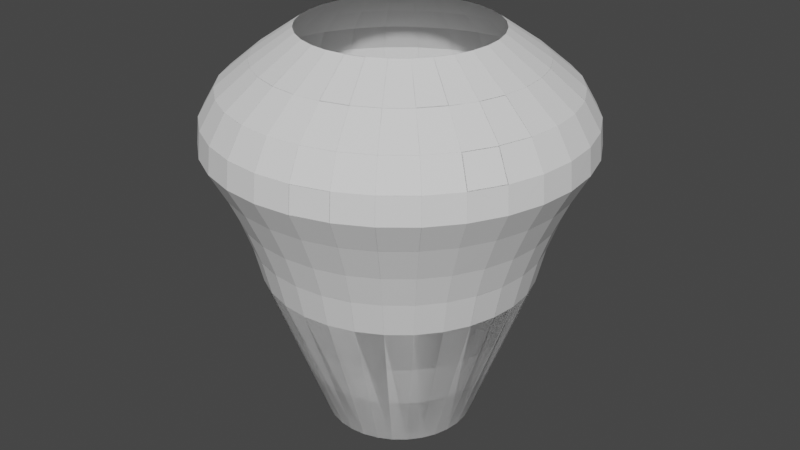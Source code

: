 # Source: egyptianvase2.blend  (saved by Blender 3.4.6; exported with 4.5.12 LTS)
import bpy
from mathutils import Matrix  # noqa: F401  (used for matrix-valued properties, if any)

bpy.ops.wm.read_factory_settings(use_empty=True)
scene = bpy.context.scene
scene.name = 'Scene'

# ---- collections
col_collection = bpy.data.collections.new('Collection'); scene.collection.children.link(col_collection)

# ---- world
world_world = bpy.data.worlds.new('World'); scene.world = world_world
world_world.use_nodes = True; world_world.node_tree.nodes.clear()
_N = world_world.node_tree.nodes; _L = world_world.node_tree.links
n0 = _N.new('ShaderNodeOutputWorld'); n0.name = 'World Output'; n0.location = (300, 300)
n1 = _N.new('ShaderNodeBackground'); n1.name = 'Background'; n1.location = (10, 300)
n1.inputs[0].default_value = (0.05088, 0.05088, 0.05088, 1.0)
_L.new(n1.outputs[0], n0.inputs[0])
n0.is_active_output = True
world_world.color = (0.05088, 0.05088, 0.05088)
world_world.use_sun_shadow = False
world_world.sun_shadow_jitter_overblur = 0.0

# ---- meshes
me_cylinder = bpy.data.meshes.new('Cylinder')
me_cylinder.from_pydata([(-3.393, 0.613, -1.102), (-3.393, 1.101, 0.2084), (-3.273, 0.6012, -1.102), (-3.178, 1.08, 0.2084), (-3.158, 0.5664, -1.102), (-2.972, 1.017, 0.2084), (-3.052, 0.5097, -1.102), (-2.781, 0.9153, 0.2084), (-2.959, 0.4335, -1.102), (-2.614, 0.7784, 0.2084), (-2.883, 0.3406, -1.102), (-2.477, 0.6116, 0.2084), (-2.826, 0.2346, -1.102), (-2.376, 0.4213, 0.2084), (-2.792, 0.1196, -1.102), (-2.313, 0.2148, 0.2084), (-2.78, 5.99e-08, -1.102), (-2.292, 5.825e-08, 0.2084), (-2.792, -0.1196, -1.102), (-2.313, -0.2148, 0.2084), (-2.826, -0.2346, -1.102), (-2.376, -0.4213, 0.2084), (-2.883, -0.3406, -1.102), (-2.477, -0.6116, 0.2084), (-2.959, -0.4335, -1.102), (-2.614, -0.7784, 0.2084), (-3.052, -0.5097, -1.102), (-2.781, -0.9153, 0.2084), (-3.158, -0.5664, -1.102), (-2.972, -1.017, 0.2084), (-3.273, -0.6012, -1.102), (-3.178, -1.08, 0.2084), (-3.393, -0.613, -1.102), (-3.393, -1.101, 0.2084), (-3.512, -0.6012, -1.102), (-3.608, -1.08, 0.2084), (-3.627, -0.5664, -1.102), (-3.814, -1.017, 0.2084), (-3.733, -0.5097, -1.102), (-4.004, -0.9153, 0.2084), (-3.826, -0.4335, -1.102), (-4.171, -0.7784, 0.2084), (-3.902, -0.3406, -1.102), (-4.308, -0.6116, 0.2084), (-3.959, -0.2346, -1.102), (-4.41, -0.4213, 0.2084), (-3.994, -0.1196, -1.102), (-4.472, -0.2148, 0.2084), (-4.006, 5.99e-08, -1.102), (-4.494, 5.825e-08, 0.2084), (-3.994, 0.1196, -1.102), (-4.472, 0.2148, 0.2084), (-3.959, 0.2346, -1.102), (-4.41, 0.4213, 0.2084), (-3.902, 0.3406, -1.102), (-4.308, 0.6116, 0.2084), (-3.826, 0.4335, -1.102), (-4.171, 0.7784, 0.2084), (-3.733, 0.5097, -1.102), (-4.004, 0.9153, 0.2084), (-3.627, 0.5664, -1.102), (-3.814, 1.017, 0.2084), (-3.512, 0.6012, -1.102), (-3.608, 1.08, 0.2084), (-3.391, 1.501, 1.505), (-3.098, 1.472, 1.505), (-2.816, 1.387, 1.505), (-2.557, 1.248, 1.505), (-2.329, 1.062, 1.505), (-2.143, 0.8341, 1.505), (-2.004, 0.5745, 1.505), (-1.918, 0.2929, 1.505), (-1.89, 4.514e-08, 1.505), (-1.918, -0.2929, 1.505), (-2.004, -0.5745, 1.505), (-2.143, -0.8341, 1.505), (-2.329, -1.062, 1.505), (-2.557, -1.248, 1.505), (-2.816, -1.387, 1.505), (-3.098, -1.472, 1.505), (-3.391, -1.501, 1.505), (-3.684, -1.472, 1.505), (-3.965, -1.387, 1.505), (-4.225, -1.248, 1.505), (-4.453, -1.062, 1.505), (-4.639, -0.8341, 1.505), (-4.778, -0.5745, 1.505), (-4.863, -0.2929, 1.505), (-4.892, 4.514e-08, 1.505), (-4.863, 0.2929, 1.505), (-4.778, 0.5745, 1.505), (-4.639, 0.8341, 1.505), (-4.453, 1.062, 1.505), (-4.225, 1.248, 1.505), (-3.965, 1.387, 1.505), (-3.684, 1.472, 1.505), (-3.393, 0.613, -1.102), (-3.393, 1.101, 0.2084), (-3.273, 0.6012, -1.102), (-3.178, 1.08, 0.2084), (-3.158, 0.5664, -1.102), (-2.972, 1.017, 0.2084), (-3.052, 0.5097, -1.102), (-2.781, 0.9153, 0.2084), (-2.959, 0.4335, -1.102), (-2.614, 0.7784, 0.2084), (-2.883, 0.3406, -1.102), (-2.477, 0.6116, 0.2084), (-2.826, 0.2346, -1.102), (-2.376, 0.4213, 0.2084), (-2.792, 0.1196, -1.102), (-2.313, 0.2148, 0.2084), (-2.78, 5.99e-08, -1.102), (-2.292, 5.825e-08, 0.2084), (-2.792, -0.1196, -1.102), (-2.313, -0.2148, 0.2084), (-2.826, -0.2346, -1.102), (-2.376, -0.4213, 0.2084), (-2.883, -0.3406, -1.102), (-2.477, -0.6116, 0.2084), (-2.959, -0.4335, -1.102), (-2.614, -0.7784, 0.2084), (-3.052, -0.5097, -1.102), (-2.781, -0.9153, 0.2084), (-3.158, -0.5664, -1.102), (-2.972, -1.017, 0.2084), (-3.273, -0.6012, -1.102), (-3.178, -1.08, 0.2084), (-3.393, -0.613, -1.102), (-3.393, -1.101, 0.2084), (-3.512, -0.6012, -1.102), (-3.608, -1.08, 0.2084), (-3.627, -0.5664, -1.102), (-3.814, -1.017, 0.2084), (-3.733, -0.5097, -1.102), (-4.004, -0.9153, 0.2084), (-3.826, -0.4335, -1.102), (-4.171, -0.7784, 0.2084), (-3.902, -0.3406, -1.102), (-4.308, -0.6116, 0.2084), (-3.959, -0.2346, -1.102), (-4.41, -0.4213, 0.2084), (-3.994, -0.1196, -1.102), (-4.472, -0.2148, 0.2084), (-4.006, 5.99e-08, -1.102), (-4.494, 5.825e-08, 0.2084), (-3.994, 0.1196, -1.102), (-4.472, 0.2148, 0.2084), (-3.959, 0.2346, -1.102), (-4.41, 0.4213, 0.2084), (-3.902, 0.3406, -1.102), (-4.308, 0.6116, 0.2084), (-3.826, 0.4335, -1.102), (-4.171, 0.7784, 0.2084), (-3.733, 0.5097, -1.102), (-4.004, 0.9153, 0.2084), (-3.627, 0.5664, -1.102), (-3.814, 1.017, 0.2084), (-3.512, 0.6012, -1.102), (-3.608, 1.08, 0.2084), (-3.639, 1.238, 0.763), (-3.876, 1.166, 0.763), (-4.094, 1.049, 0.763), (-4.285, 0.8925, 0.763), (-4.442, 0.7012, 0.763), (-4.559, 0.483, 0.763), (-4.631, 0.2462, 0.763), (-4.655, 5.114e-08, 0.763), (-4.631, -0.2462, 0.763), (-4.559, -0.483, 0.763), (-4.442, -0.7012, 0.763), (-4.285, -0.8925, 0.763), (-4.094, -1.049, 0.763), (-3.876, -1.166, 0.763), (-3.639, -1.238, 0.763), (-3.393, -1.262, 0.763), (-3.147, -1.238, 0.763), (-2.91, -1.166, 0.763), (-2.692, -1.049, 0.763), (-2.5, -0.8925, 0.763), (-2.343, -0.7012, 0.763), (-2.227, -0.483, 0.763), (-2.155, -0.2462, 0.763), (-2.131, 5.114e-08, 0.763), (-2.155, 0.2462, 0.763), (-2.227, 0.483, 0.763), (-2.343, 0.7012, 0.763), (-2.5, 0.8925, 0.763), (-2.692, 1.049, 0.763), (-2.91, 1.166, 0.763), (-3.147, 1.238, 0.763), (-3.393, 1.262, 0.763), (-3.393, 1.169, 0.4965), (-3.165, 1.147, 0.4965), (-2.945, 1.08, 0.4965), (-2.743, 0.9721, 0.4965), (-2.566, 0.8267, 0.4965), (-2.421, 0.6496, 0.4965), (-2.313, 0.4474, 0.4965), (-2.246, 0.2281, 0.4965), (-2.224, 5.574e-08, 0.4965), (-2.246, -0.2281, 0.4965), (-2.313, -0.4474, 0.4965), (-2.421, -0.6496, 0.4965), (-2.566, -0.8267, 0.4965), (-2.743, -0.9721, 0.4965), (-2.945, -1.08, 0.4965), (-3.165, -1.147, 0.4965), (-3.393, -1.169, 0.4965), (-3.621, -1.147, 0.4965), (-3.84, -1.08, 0.4965), (-4.042, -0.9721, 0.4965), (-4.22, -0.8267, 0.4965), (-4.365, -0.6496, 0.4965), (-4.473, -0.4474, 0.4965), (-4.539, -0.2281, 0.4965), (-4.562, 5.574e-08, 0.4965), (-4.539, 0.2281, 0.4965), (-4.473, 0.4474, 0.4965), (-4.365, 0.6496, 0.4965), (-4.22, 0.8267, 0.4965), (-4.042, 0.9721, 0.4965), (-3.84, 1.08, 0.4965), (-3.621, 1.147, 0.4965), (-3.393, 1.389, 1.044), (-3.122, 1.363, 1.044), (-2.861, 1.284, 1.044), (-2.621, 1.155, 1.044), (-2.41, 0.9824, 1.044), (-2.238, 0.7719, 1.044), (-2.109, 0.5317, 1.044), (-2.03, 0.271, 1.044), (-2.003, 4.766e-08, 1.044), (-2.03, -0.271, 1.044), (-2.109, -0.5317, 1.044), (-2.238, -0.7719, 1.044), (-2.41, -0.9824, 1.044), (-2.621, -1.155, 1.044), (-2.861, -1.284, 1.044), (-3.122, -1.363, 1.044), (-3.393, -1.389, 1.044), (-3.664, -1.363, 1.044), (-3.924, -1.284, 1.044), (-4.165, -1.155, 1.044), (-4.375, -0.9824, 1.044), (-4.548, -0.7719, 1.044), (-4.676, -0.5317, 1.044), (-4.755, -0.271, 1.044), (-4.782, 4.766e-08, 1.044), (-4.755, 0.271, 1.044), (-4.676, 0.5317, 1.044), (-4.548, 0.7719, 1.044), (-4.375, 0.9824, 1.044), (-4.165, 1.155, 1.044), (-3.924, 1.284, 1.044), (-3.664, 1.363, 1.044), (-3.393, 1.169, 0.4965), (-3.165, 1.147, 0.4965), (-2.945, 1.08, 0.4965), (-2.743, 0.9721, 0.4965), (-2.566, 0.8267, 0.4965), (-2.421, 0.6496, 0.4965), (-2.313, 0.4474, 0.4965), (-2.246, 0.2281, 0.4965), (-2.224, 5.574e-08, 0.4965), (-2.246, -0.2281, 0.4965), (-2.313, -0.4474, 0.4965), (-2.421, -0.6496, 0.4965), (-2.566, -0.8267, 0.4965), (-2.743, -0.9721, 0.4965), (-2.945, -1.08, 0.4965), (-3.165, -1.147, 0.4965), (-3.393, -1.169, 0.4965), (-3.621, -1.147, 0.4965), (-3.84, -1.08, 0.4965), (-4.042, -0.9721, 0.4965), (-4.22, -0.8267, 0.4965), (-4.365, -0.6496, 0.4965), (-4.473, -0.4474, 0.4965), (-4.539, -0.2281, 0.4965), (-4.562, 5.574e-08, 0.4965), (-4.539, 0.2281, 0.4965), (-4.473, 0.4474, 0.4965), (-4.365, 0.6496, 0.4965), (-4.22, 0.8267, 0.4965), (-4.042, 0.9721, 0.4965), (-3.84, 1.08, 0.4965), (-3.621, 1.147, 0.4965), (-3.393, 1.262, 0.763), (-3.147, 1.238, 0.763), (-2.91, 1.166, 0.763), (-2.692, 1.049, 0.763), (-2.5, 0.8925, 0.763), (-2.343, 0.7012, 0.763), (-2.227, 0.483, 0.763), (-2.155, 0.2462, 0.763), (-2.131, 5.114e-08, 0.763), (-2.155, -0.2462, 0.763), (-2.227, -0.483, 0.763), (-2.343, -0.7012, 0.763), (-2.5, -0.8925, 0.763), (-2.692, -1.049, 0.763), (-2.91, -1.166, 0.763), (-3.147, -1.238, 0.763), (-3.393, -1.262, 0.763), (-3.639, -1.238, 0.763), (-3.876, -1.166, 0.763), (-4.094, -1.049, 0.763), (-4.285, -0.8925, 0.763), (-4.442, -0.7012, 0.763), (-4.559, -0.483, 0.763), (-4.631, -0.2462, 0.763), (-4.655, 5.114e-08, 0.763), (-4.631, 0.2462, 0.763), (-4.559, 0.483, 0.763), (-4.442, 0.7012, 0.763), (-4.285, 0.8925, 0.763), (-4.094, 1.049, 0.763), (-3.876, 1.166, 0.763), (-3.639, 1.238, 0.763), (-3.69, 1.492, 1.289), (-3.975, 1.406, 1.289), (-4.238, 1.265, 1.289), (-4.469, 1.076, 1.289), (-4.658, 0.8453, 1.289), (-4.798, 0.5822, 1.289), (-4.885, 0.2968, 1.289), (-4.914, 4.458e-08, 1.289), (-4.885, -0.2968, 1.289), (-4.798, -0.5822, 1.289), (-4.658, -0.8453, 1.289), (-4.469, -1.076, 1.289), (-4.238, -1.265, 1.289), (-3.975, -1.406, 1.289), (-3.69, -1.492, 1.289), (-3.393, -1.521, 1.289), (-3.096, -1.492, 1.289), (-2.811, -1.406, 1.289), (-2.548, -1.265, 1.289), (-2.317, -1.076, 1.289), (-2.128, -0.8453, 1.289), (-1.987, -0.5822, 1.289), (-1.901, -0.2968, 1.289), (-1.871, 4.458e-08, 1.289), (-1.901, 0.2968, 1.289), (-1.987, 0.5822, 1.289), (-2.128, 0.8453, 1.289), (-2.317, 1.076, 1.289), (-2.548, 1.265, 1.289), (-2.811, 1.406, 1.289), (-3.096, 1.492, 1.289), (-3.393, 1.521, 1.289), (-3.393, 1.389, 1.044), (-3.122, 1.363, 1.044), (-2.861, 1.284, 1.044), (-2.621, 1.155, 1.044), (-2.41, 0.9824, 1.044), (-2.238, 0.7719, 1.044), (-2.109, 0.5317, 1.044), (-2.03, 0.271, 1.044), (-2.003, 4.766e-08, 1.044), (-2.03, -0.271, 1.044), (-2.109, -0.5317, 1.044), (-2.238, -0.7719, 1.044), (-2.41, -0.9824, 1.044), (-2.621, -1.155, 1.044), (-2.861, -1.284, 1.044), (-3.122, -1.363, 1.044), (-3.393, -1.389, 1.044), (-3.664, -1.363, 1.044), (-3.924, -1.284, 1.044), (-4.165, -1.155, 1.044), (-4.375, -0.9824, 1.044), (-4.548, -0.7719, 1.044), (-4.676, -0.5317, 1.044), (-4.755, -0.271, 1.044), (-4.782, 4.766e-08, 1.044), (-4.755, 0.271, 1.044), (-4.676, 0.5317, 1.044), (-4.548, 0.7719, 1.044), (-4.375, 0.9824, 1.044), (-4.165, 1.155, 1.044), (-3.924, 1.284, 1.044), (-3.664, 1.363, 1.044), (-3.393, 1.521, 1.289), (-3.096, 1.492, 1.289), (-2.811, 1.406, 1.289), (-2.548, 1.265, 1.289), (-2.317, 1.076, 1.289), (-2.128, 0.8453, 1.289), (-1.987, 0.5822, 1.289), (-1.901, 0.2968, 1.289), (-1.871, 4.458e-08, 1.289), (-1.901, -0.2968, 1.289), (-1.987, -0.5822, 1.289), (-2.128, -0.8453, 1.289), (-2.317, -1.076, 1.289), (-2.548, -1.265, 1.289), (-2.811, -1.406, 1.289), (-3.096, -1.492, 1.289), (-3.393, -1.521, 1.289), (-3.69, -1.492, 1.289), (-3.975, -1.406, 1.289), (-4.238, -1.265, 1.289), (-4.469, -1.076, 1.289), (-4.658, -0.8453, 1.289), (-4.798, -0.5822, 1.289), (-4.885, -0.2968, 1.289), (-4.914, 4.458e-08, 1.289), (-4.885, 0.2968, 1.289), (-4.798, 0.5822, 1.289), (-4.658, 0.8453, 1.289), (-4.469, 1.076, 1.289), (-4.238, 1.265, 1.289), (-3.975, 1.406, 1.289), (-3.69, 1.492, 1.289), (-3.391, 1.111, 1.944), (-3.174, 1.09, 1.944), (-2.966, 1.027, 1.944), (-2.774, 0.9239, 1.944), (-2.605, 0.7857, 1.944), (-2.467, 0.6173, 1.944), (-2.364, 0.4252, 1.944), (-2.301, 0.2168, 1.944), (-2.28, 5.726e-08, 1.944), (-2.301, -0.2168, 1.944), (-2.364, -0.4252, 1.944), (-2.467, -0.6173, 1.944), (-2.605, -0.7857, 1.944), (-2.774, -0.9239, 1.944), (-2.966, -1.027, 1.944), (-3.174, -1.09, 1.944), (-3.391, -1.111, 1.944), (-3.608, -1.09, 1.944), (-3.816, -1.027, 1.944), (-4.008, -0.9239, 1.944), (-4.177, -0.7857, 1.944), (-4.315, -0.6173, 1.944), (-4.417, -0.4252, 1.944), (-4.481, -0.2168, 1.944), (-4.502, 5.726e-08, 1.944), (-4.481, 0.2168, 1.944), (-4.417, 0.4252, 1.944), (-4.315, 0.6173, 1.944), (-4.177, 0.7857, 1.944), (-4.008, 0.9239, 1.944), (-3.816, 1.027, 1.944), (-3.608, 1.09, 1.944), (-3.69, 1.492, 1.289), (-3.975, 1.406, 1.289), (-4.238, 1.265, 1.289), (-4.469, 1.076, 1.289), (-4.658, 0.8453, 1.289), (-4.798, 0.5822, 1.289), (-4.885, 0.2968, 1.289), (-4.914, 4.458e-08, 1.289), (-4.885, -0.2968, 1.289), (-4.798, -0.5822, 1.289), (-4.658, -0.8453, 1.289), (-4.469, -1.076, 1.289), (-4.238, -1.265, 1.289), (-3.975, -1.406, 1.289), (-3.69, -1.492, 1.289), (-3.393, -1.521, 1.289), (-3.096, -1.492, 1.289), (-2.811, -1.406, 1.289), (-2.548, -1.265, 1.289), (-2.317, -1.076, 1.289), (-2.128, -0.8453, 1.289), (-1.987, -0.5822, 1.289), (-1.901, -0.2968, 1.289), (-1.871, 4.458e-08, 1.289), (-1.901, 0.2968, 1.289), (-1.987, 0.5822, 1.289), (-2.128, 0.8453, 1.289), (-2.317, 1.076, 1.289), (-2.548, 1.265, 1.289), (-2.811, 1.406, 1.289), (-3.096, 1.492, 1.289), (-3.393, 1.521, 1.289), (-3.393, 1.521, 1.289), (-3.096, 1.492, 1.289), (-2.811, 1.406, 1.289), (-2.548, 1.265, 1.289), (-2.317, 1.076, 1.289), (-2.128, 0.8453, 1.289), (-1.987, 0.5822, 1.289), (-1.901, 0.2968, 1.289), (-1.871, 4.458e-08, 1.289), (-1.901, -0.2968, 1.289), (-1.987, -0.5822, 1.289), (-2.128, -0.8453, 1.289), (-2.317, -1.076, 1.289), (-2.548, -1.265, 1.289), (-2.811, -1.406, 1.289), (-3.096, -1.492, 1.289), (-3.393, -1.521, 1.289), (-3.69, -1.492, 1.289), (-3.975, -1.406, 1.289), (-4.238, -1.265, 1.289), (-4.469, -1.076, 1.289), (-4.658, -0.8453, 1.289), (-4.798, -0.5822, 1.289), (-4.885, -0.2968, 1.289), (-4.914, 4.458e-08, 1.289), (-4.885, 0.2968, 1.289), (-4.798, 0.5822, 1.289), (-4.658, 0.8453, 1.289), (-4.469, 1.076, 1.289), (-4.238, 1.265, 1.289), (-3.975, 1.406, 1.289), (-3.69, 1.492, 1.289), (-3.659, 1.346, 1.728), (-3.916, 1.268, 1.728), (-4.154, 1.141, 1.728), (-4.362, 0.9706, 1.728), (-4.532, 0.7626, 1.728), (-4.659, 0.5253, 1.728), (-4.737, 0.2678, 1.728), (-4.764, 4.574e-08, 1.728), (-4.737, -0.2678, 1.728), (-4.659, -0.5253, 1.728), (-4.532, -0.7626, 1.728), (-4.362, -0.9706, 1.728), (-4.154, -1.141, 1.728), (-3.916, -1.268, 1.728), (-3.659, -1.346, 1.728), (-3.391, -1.373, 1.728), (-3.123, -1.346, 1.728), (-2.866, -1.268, 1.728), (-2.628, -1.141, 1.728), (-2.42, -0.9706, 1.728), (-2.25, -0.7626, 1.728), (-2.123, -0.5253, 1.728), (-2.045, -0.2678, 1.728), (-2.018, 4.574e-08, 1.728), (-2.045, 0.2678, 1.728), (-2.123, 0.5253, 1.728), (-2.25, 0.7626, 1.728), (-2.42, 0.9706, 1.728), (-2.628, 1.141, 1.728), (-2.866, 1.268, 1.728), (-3.123, 1.346, 1.728), (-3.391, 1.373, 1.728), (-3.391, 1.501, 1.505), (-3.098, 1.472, 1.505), (-2.816, 1.387, 1.505), (-2.557, 1.248, 1.505), (-2.329, 1.062, 1.505), (-2.143, 0.8341, 1.505), (-2.004, 0.5745, 1.505), (-1.918, 0.2929, 1.505), (-1.89, 4.514e-08, 1.505), (-1.918, -0.2929, 1.505), (-2.004, -0.5745, 1.505), (-2.143, -0.8341, 1.505), (-2.329, -1.062, 1.505), (-2.557, -1.248, 1.505), (-2.816, -1.387, 1.505), (-3.098, -1.472, 1.505), (-3.391, -1.501, 1.505), (-3.684, -1.472, 1.505), (-3.965, -1.387, 1.505), (-4.225, -1.248, 1.505), (-4.453, -1.062, 1.505), (-4.639, -0.8341, 1.505), (-4.778, -0.5745, 1.505), (-4.863, -0.2929, 1.505), (-4.892, 4.514e-08, 1.505), (-4.863, 0.2929, 1.505), (-4.778, 0.5745, 1.505), (-4.639, 0.8341, 1.505), (-4.453, 1.062, 1.505), (-4.225, 1.248, 1.505), (-3.965, 1.387, 1.505), (-3.684, 1.472, 1.505), (-3.391, 0.7801, 2.168), (-3.239, 0.7652, 2.168), (-3.092, 0.7208, 2.168), (-2.957, 0.6487, 2.168), (-2.839, 0.5516, 2.168), (-2.742, 0.4334, 2.168), (-2.67, 0.2986, 2.168), (-2.626, 0.1522, 2.168), (-2.611, 6.683e-08, 2.168), (-2.626, -0.1522, 2.168), (-2.67, -0.2986, 2.168), (-2.742, -0.4334, 2.168), (-2.839, -0.5516, 2.168), (-2.957, -0.6487, 2.168), (-3.092, -0.7208, 2.168), (-3.239, -0.7652, 2.168), (-3.391, -0.7801, 2.168), (-3.543, -0.7652, 2.168), (-3.689, -0.7208, 2.168), (-3.824, -0.6487, 2.168), (-3.943, -0.5516, 2.168), (-4.04, -0.4334, 2.168), (-4.112, -0.2986, 2.168), (-4.156, -0.1522, 2.168), (-4.171, 6.683e-08, 2.168), (-4.156, 0.1522, 2.168), (-4.112, 0.2986, 2.168), (-4.04, 0.4334, 2.168), (-3.943, 0.5516, 2.168), (-3.824, 0.6487, 2.168), (-3.689, 0.7208, 2.168), (-3.543, 0.7652, 2.168), (-3.391, 1.373, 1.728), (-3.123, 1.346, 1.728), (-2.866, 1.268, 1.728), (-2.628, 1.141, 1.728), (-2.42, 0.9706, 1.728), (-2.25, 0.7626, 1.728), (-2.123, 0.5253, 1.728), (-2.045, 0.2678, 1.728), (-2.018, 4.574e-08, 1.728), (-2.045, -0.2678, 1.728), (-2.123, -0.5253, 1.728), (-2.25, -0.7626, 1.728), (-2.42, -0.9706, 1.728), (-2.628, -1.141, 1.728), (-2.866, -1.268, 1.728), (-3.123, -1.346, 1.728), (-3.391, -1.373, 1.728), (-3.659, -1.346, 1.728), (-3.916, -1.268, 1.728), (-4.154, -1.141, 1.728), (-4.362, -0.9706, 1.728), (-4.532, -0.7626, 1.728), (-4.659, -0.5253, 1.728), (-4.737, -0.2678, 1.728), (-4.764, 4.574e-08, 1.728), (-4.737, 0.2678, 1.728), (-4.659, 0.5253, 1.728), (-4.532, 0.7626, 1.728), (-4.362, 0.9706, 1.728), (-4.154, 1.141, 1.728), (-3.916, 1.268, 1.728), (-3.659, 1.346, 1.728), (-3.543, 0.7652, 2.168), (-3.689, 0.7208, 2.168), (-3.824, 0.6487, 2.168), (-3.943, 0.5516, 2.168), (-4.04, 0.4334, 2.168), (-4.112, 0.2986, 2.168), (-4.156, 0.1522, 2.168), (-4.171, 6.683e-08, 2.168), (-4.156, -0.1522, 2.168), (-4.112, -0.2986, 2.168), (-4.04, -0.4334, 2.168), (-3.943, -0.5516, 2.168), (-3.824, -0.6487, 2.168), (-3.689, -0.7208, 2.168), (-3.543, -0.7652, 2.168), (-3.391, -0.7801, 2.168), (-3.239, -0.7652, 2.168), (-3.092, -0.7208, 2.168), (-2.957, -0.6487, 2.168), (-2.839, -0.5516, 2.168), (-2.742, -0.4334, 2.168), (-2.67, -0.2986, 2.168), (-2.626, -0.1522, 2.168), (-2.611, 6.683e-08, 2.168), (-2.626, 0.1522, 2.168), (-2.67, 0.2986, 2.168), (-2.742, 0.4334, 2.168), (-2.839, 0.5516, 2.168), (-2.957, 0.6487, 2.168), (-3.092, 0.7208, 2.168), (-3.239, 0.7652, 2.168), (-3.391, 0.7801, 2.168), (-3.391, 1.111, 1.944), (-3.174, 1.09, 1.944), (-2.966, 1.027, 1.944), (-2.774, 0.9239, 1.944), (-2.605, 0.7857, 1.944), (-2.467, 0.6173, 1.944), (-2.364, 0.4252, 1.944), (-2.301, 0.2168, 1.944), (-2.28, 5.726e-08, 1.944), (-2.301, -0.2168, 1.944), (-2.364, -0.4252, 1.944), (-2.467, -0.6173, 1.944), (-2.605, -0.7857, 1.944), (-2.774, -0.9239, 1.944), (-2.966, -1.027, 1.944), (-3.174, -1.09, 1.944), (-3.391, -1.111, 1.944), (-3.608, -1.09, 1.944), (-3.816, -1.027, 1.944), (-4.008, -0.9239, 1.944), (-4.177, -0.7857, 1.944), (-4.315, -0.6173, 1.944), (-4.417, -0.4252, 1.944), (-4.481, -0.2168, 1.944), (-4.502, 5.726e-08, 1.944), (-4.481, 0.2168, 1.944), (-4.417, 0.4252, 1.944), (-4.315, 0.6173, 1.944), (-4.177, 0.7857, 1.944), (-4.008, 0.9239, 1.944), (-3.816, 1.027, 1.944), (-3.608, 1.09, 1.944), (-3.391, 0.7801, 2.168), (-3.239, 0.7652, 2.168), (-3.092, 0.7208, 2.168), (-2.957, 0.6487, 2.168), (-2.839, 0.5516, 2.168), (-2.742, 0.4334, 2.168), (-2.67, 0.2986, 2.168), (-2.626, 0.1522, 2.168), (-2.611, 6.683e-08, 2.168), (-2.626, -0.1522, 2.168), (-2.67, -0.2986, 2.168), (-2.742, -0.4334, 2.168), (-2.839, -0.5516, 2.168), (-2.957, -0.6487, 2.168), (-3.092, -0.7208, 2.168), (-3.239, -0.7652, 2.168), (-3.391, -0.7801, 2.168), (-3.543, -0.7652, 2.168), (-3.689, -0.7208, 2.168), (-3.824, -0.6487, 2.168), (-3.943, -0.5516, 2.168), (-4.04, -0.4334, 2.168), (-4.112, -0.2986, 2.168), (-4.156, -0.1522, 2.168), (-4.171, 6.683e-08, 2.168), (-4.156, 0.1522, 2.168), (-4.112, 0.2986, 2.168), (-4.04, 0.4334, 2.168), (-3.943, 0.5516, 2.168), (-3.824, 0.6487, 2.168), (-3.689, 0.7208, 2.168), (-3.543, 0.7652, 2.168), (-3.391, 0.7801, 2.168), (-3.239, 0.7652, 2.168), (-3.092, 0.7208, 2.168), (-2.957, 0.6487, 2.168), (-2.839, 0.5516, 2.168), (-2.742, 0.4334, 2.168), (-2.67, 0.2986, 2.168), (-2.626, 0.1522, 2.168), (-2.611, 6.683e-08, 2.168), (-2.626, -0.1522, 2.168), (-2.67, -0.2986, 2.168), (-2.742, -0.4334, 2.168), (-2.839, -0.5516, 2.168), (-2.957, -0.6487, 2.168), (-3.092, -0.7208, 2.168), (-3.239, -0.7652, 2.168), (-3.391, -0.7801, 2.168), (-3.543, -0.7652, 2.168), (-3.689, -0.7208, 2.168), (-3.824, -0.6487, 2.168), (-3.943, -0.5516, 2.168), (-4.04, -0.4334, 2.168), (-4.112, -0.2986, 2.168), (-4.156, -0.1522, 2.168), (-4.171, 6.683e-08, 2.168), (-4.156, 0.1522, 2.168), (-4.112, 0.2986, 2.168), (-4.04, 0.4334, 2.168), (-3.943, 0.5516, 2.168), (-3.824, 0.6487, 2.168), (-3.689, 0.7208, 2.168), (-3.543, 0.7652, 2.168), (-3.391, 0.7801, 2.168), (-3.239, 0.7652, 2.168), (-3.092, 0.7208, 2.168), (-2.957, 0.6487, 2.168), (-2.839, 0.5516, 2.168), (-2.742, 0.4334, 2.168), (-2.67, 0.2986, 2.168), (-2.626, 0.1522, 2.168), (-2.611, 6.683e-08, 2.168), (-2.626, -0.1522, 2.168), (-2.67, -0.2986, 2.168), (-2.742, -0.4334, 2.168), (-2.839, -0.5516, 2.168), (-2.957, -0.6487, 2.168), (-3.092, -0.7208, 2.168), (-3.239, -0.7652, 2.168), (-3.391, -0.7801, 2.168), (-3.543, -0.7652, 2.168), (-3.689, -0.7208, 2.168), (-3.824, -0.6487, 2.168), (-3.943, -0.5516, 2.168), (-4.04, -0.4334, 2.168), (-4.112, -0.2986, 2.168), (-4.156, -0.1522, 2.168), (-4.171, 6.683e-08, 2.168), (-4.156, 0.1522, 2.168), (-4.112, 0.2986, 2.168), (-4.04, 0.4334, 2.168), (-3.943, 0.5516, 2.168), (-3.824, 0.6487, 2.168), (-3.689, 0.7208, 2.168), (-3.543, 0.7652, 2.168), (-3.391, 0.7801, 2.168), (-3.239, 0.7652, 2.168), (-3.092, 0.7208, 2.168), (-2.957, 0.6487, 2.168), (-2.839, 0.5516, 2.168), (-2.742, 0.4334, 2.168), (-2.67, 0.2986, 2.168), (-2.626, 0.1522, 2.168), (-2.611, 6.683e-08, 2.168), (-2.626, -0.1522, 2.168), (-2.67, -0.2986, 2.168), (-2.742, -0.4334, 2.168), (-2.839, -0.5516, 2.168), (-2.957, -0.6487, 2.168), (-3.092, -0.7208, 2.168), (-3.239, -0.7652, 2.168), (-3.391, -0.7801, 2.168), (-3.543, -0.7652, 2.168), (-3.689, -0.7208, 2.168), (-3.824, -0.6487, 2.168), (-3.943, -0.5516, 2.168), (-4.04, -0.4334, 2.168), (-4.112, -0.2986, 2.168), (-4.156, -0.1522, 2.168), (-4.171, 6.683e-08, 2.168), (-4.156, 0.1522, 2.168), (-4.112, 0.2986, 2.168), (-4.04, 0.4334, 2.168), (-3.943, 0.5516, 2.168), (-3.824, 0.6487, 2.168), (-3.689, 0.7208, 2.168), (-3.543, 0.7652, 2.168)], [], [(0, 2, 3, 1), (2, 4, 5, 3), (4, 6, 7, 5), (6, 8, 9, 7), (8, 10, 11, 9), (10, 12, 13, 11), (12, 14, 15, 13), (14, 16, 17, 15), (16, 18, 19, 17), (18, 20, 21, 19), (20, 22, 23, 21), (22, 24, 25, 23), (24, 26, 27, 25), (26, 28, 29, 27), (28, 30, 31, 29), (30, 32, 33, 31), (32, 34, 35, 33), (34, 36, 37, 35), (36, 38, 39, 37), (38, 40, 41, 39), (40, 42, 43, 41), (42, 44, 45, 43), (44, 46, 47, 45), (46, 48, 49, 47), (48, 50, 51, 49), (50, 52, 53, 51), (52, 54, 55, 53), (54, 56, 57, 55), (56, 58, 59, 57), (58, 60, 61, 59), (582, 710, 709, 581), (60, 62, 63, 61), (62, 0, 1, 63), (0, 62, 60, 58, 56, 54, 52, 50, 48, 46, 44, 42, 40, 38, 36, 34, 32, 30, 28, 26, 24, 22, 20, 18, 16, 14, 12, 10, 8, 6, 4, 2), (63, 1, 192, 223), (159, 157, 286, 287), (45, 47, 215, 214), (141, 139, 277, 278), (27, 29, 206, 205), (123, 121, 268, 269), (9, 11, 197, 196), (105, 103, 259, 260), (61, 63, 223, 222), (157, 155, 285, 286), (43, 45, 214, 213), (139, 137, 276, 277), (25, 27, 205, 204), (121, 119, 267, 268), (7, 9, 196, 195), (103, 101, 258, 259), (59, 61, 222, 221), (155, 153, 284, 285), (41, 43, 213, 212), (137, 135, 275, 276), (23, 25, 204, 203), (119, 117, 266, 267), (5, 7, 195, 194), (101, 99, 257, 258), (57, 59, 221, 220), (153, 151, 283, 284), (39, 41, 212, 211), (135, 133, 274, 275), (21, 23, 203, 202), (117, 115, 265, 266), (3, 5, 194, 193), (96, 97, 99, 98), (98, 99, 101, 100), (100, 101, 103, 102), (102, 103, 105, 104), (104, 105, 107, 106), (106, 107, 109, 108), (108, 109, 111, 110), (110, 111, 113, 112), (112, 113, 115, 114), (114, 115, 117, 116), (116, 117, 119, 118), (118, 119, 121, 120), (120, 121, 123, 122), (122, 123, 125, 124), (124, 125, 127, 126), (126, 127, 129, 128), (128, 129, 131, 130), (130, 131, 133, 132), (132, 133, 135, 134), (134, 135, 137, 136), (136, 137, 139, 138), (138, 139, 141, 140), (140, 141, 143, 142), (142, 143, 145, 144), (144, 145, 147, 146), (146, 147, 149, 148), (148, 149, 151, 150), (150, 151, 153, 152), (152, 153, 155, 154), (154, 155, 157, 156), (55, 57, 220, 219), (156, 157, 159, 158), (158, 159, 97, 96), (96, 98, 100, 102, 104, 106, 108, 110, 112, 114, 116, 118, 120, 122, 124, 126, 128, 130, 132, 134, 136, 138, 140, 142, 144, 146, 148, 150, 152, 154, 156, 158), (151, 149, 282, 283), (99, 97, 256, 257), (37, 39, 211, 210), (133, 131, 273, 274), (19, 21, 202, 201), (115, 113, 264, 265), (53, 55, 219, 218), (149, 147, 281, 282), (1, 3, 193, 192), (35, 37, 210, 209), (131, 129, 272, 273), (17, 19, 201, 200), (113, 111, 263, 264), (51, 53, 218, 217), (147, 145, 280, 281), (33, 35, 209, 208), (129, 127, 271, 272), (15, 17, 200, 199), (111, 109, 262, 263), (49, 51, 217, 216), (145, 143, 279, 280), (31, 33, 208, 207), (127, 125, 270, 271), (13, 15, 199, 198), (109, 107, 261, 262), (97, 159, 287, 256), (47, 49, 216, 215), (143, 141, 278, 279), (29, 31, 207, 206), (125, 123, 269, 270), (11, 13, 198, 197), (107, 105, 260, 261), (276, 275, 307, 308), (202, 203, 180, 181), (275, 274, 306, 307), (201, 202, 181, 182), (274, 273, 305, 306), (200, 201, 182, 183), (273, 272, 304, 305), (199, 200, 183, 184), (272, 271, 303, 304), (198, 199, 184, 185), (271, 270, 302, 303), (197, 198, 185, 186), (223, 192, 191, 160), (270, 269, 301, 302), (196, 197, 186, 187), (222, 223, 160, 161), (269, 268, 300, 301), (195, 196, 187, 188), (221, 222, 161, 162), (268, 267, 299, 300), (194, 195, 188, 189), (220, 221, 162, 163), (267, 266, 298, 299), (193, 194, 189, 190), (219, 220, 163, 164), (266, 265, 297, 298), (192, 193, 190, 191), (218, 219, 164, 165), (265, 264, 296, 297), (217, 218, 165, 166), (264, 263, 295, 296), (216, 217, 166, 167), (263, 262, 294, 295), (215, 216, 167, 168), (262, 261, 293, 294), (256, 287, 319, 288), (214, 215, 168, 169), (261, 260, 292, 293), (287, 286, 318, 319), (213, 214, 169, 170), (260, 259, 291, 292), (286, 285, 317, 318), (212, 213, 170, 171), (259, 258, 290, 291), (285, 284, 316, 317), (211, 212, 171, 172), (258, 257, 289, 290), (284, 283, 315, 316), (210, 211, 172, 173), (257, 256, 288, 289), (283, 282, 314, 315), (209, 210, 173, 174), (282, 281, 313, 314), (208, 209, 174, 175), (281, 280, 312, 313), (207, 208, 175, 176), (280, 279, 311, 312), (206, 207, 176, 177), (279, 278, 310, 311), (205, 206, 177, 178), (278, 277, 309, 310), (204, 205, 178, 179), (277, 276, 308, 309), (203, 204, 179, 180), (179, 178, 237, 236), (311, 310, 374, 375), (178, 177, 238, 237), (310, 309, 373, 374), (177, 176, 239, 238), (309, 308, 372, 373), (176, 175, 240, 239), (308, 307, 371, 372), (175, 174, 241, 240), (307, 306, 370, 371), (174, 173, 242, 241), (306, 305, 369, 370), (173, 172, 243, 242), (305, 304, 368, 369), (172, 171, 244, 243), (304, 303, 367, 368), (171, 170, 245, 244), (303, 302, 366, 367), (170, 169, 246, 245), (302, 301, 365, 366), (169, 168, 247, 246), (301, 300, 364, 365), (168, 167, 248, 247), (300, 299, 363, 364), (167, 166, 249, 248), (299, 298, 362, 363), (166, 165, 250, 249), (298, 297, 361, 362), (165, 164, 251, 250), (191, 190, 225, 224), (297, 296, 360, 361), (164, 163, 252, 251), (190, 189, 226, 225), (296, 295, 359, 360), (163, 162, 253, 252), (295, 294, 358, 359), (189, 188, 227, 226), (162, 161, 254, 253), (294, 293, 357, 358), (188, 187, 228, 227), (288, 319, 383, 352), (161, 160, 255, 254), (293, 292, 356, 357), (187, 186, 229, 228), (319, 318, 382, 383), (160, 191, 224, 255), (292, 291, 355, 356), (186, 185, 230, 229), (318, 317, 381, 382), (185, 184, 231, 230), (291, 290, 354, 355), (317, 316, 380, 381), (184, 183, 232, 231), (290, 289, 353, 354), (316, 315, 379, 380), (183, 182, 233, 232), (289, 288, 352, 353), (315, 314, 378, 379), (182, 181, 234, 233), (314, 313, 377, 378), (181, 180, 235, 234), (313, 312, 376, 377), (180, 179, 236, 235), (312, 311, 375, 376), (229, 230, 345, 346), (255, 224, 351, 320), (378, 377, 409, 410), (228, 229, 346, 347), (254, 255, 320, 321), (377, 376, 408, 409), (227, 228, 347, 348), (253, 254, 321, 322), (376, 375, 407, 408), (226, 227, 348, 349), (252, 253, 322, 323), (375, 374, 406, 407), (225, 226, 349, 350), (251, 252, 323, 324), (374, 373, 405, 406), (224, 225, 350, 351), (250, 251, 324, 325), (373, 372, 404, 405), (249, 250, 325, 326), (372, 371, 403, 404), (248, 249, 326, 327), (371, 370, 402, 403), (247, 248, 327, 328), (370, 369, 401, 402), (246, 247, 328, 329), (369, 368, 400, 401), (245, 246, 329, 330), (368, 367, 399, 400), (244, 245, 330, 331), (367, 366, 398, 399), (243, 244, 331, 332), (366, 365, 397, 398), (242, 243, 332, 333), (365, 364, 396, 397), (241, 242, 333, 334), (364, 363, 395, 396), (240, 241, 334, 335), (363, 362, 394, 395), (239, 240, 335, 336), (362, 361, 393, 394), (238, 239, 336, 337), (361, 360, 392, 393), (237, 238, 337, 338), (360, 359, 391, 392), (236, 237, 338, 339), (359, 358, 390, 391), (235, 236, 339, 340), (358, 357, 389, 390), (352, 383, 415, 384), (234, 235, 340, 341), (357, 356, 388, 389), (383, 382, 414, 415), (233, 234, 341, 342), (356, 355, 387, 388), (382, 381, 413, 414), (232, 233, 342, 343), (355, 354, 386, 387), (381, 380, 412, 413), (231, 232, 343, 344), (354, 353, 385, 386), (380, 379, 411, 412), (230, 231, 344, 345), (353, 352, 384, 385), (379, 378, 410, 411), (389, 388, 484, 485), (344, 343, 471, 472), (415, 414, 510, 511), (388, 387, 483, 484), (343, 342, 470, 471), (414, 413, 509, 510), (387, 386, 482, 483), (342, 341, 469, 470), (413, 412, 508, 509), (386, 385, 481, 482), (341, 340, 468, 469), (412, 411, 507, 508), (385, 384, 480, 481), (340, 339, 467, 468), (411, 410, 506, 507), (339, 338, 466, 467), (410, 409, 505, 506), (338, 337, 465, 466), (409, 408, 504, 505), (337, 336, 464, 465), (408, 407, 503, 504), (336, 335, 463, 464), (407, 406, 502, 503), (335, 334, 462, 463), (406, 405, 501, 502), (334, 333, 461, 462), (405, 404, 500, 501), (333, 332, 460, 461), (404, 403, 499, 500), (332, 331, 459, 460), (403, 402, 498, 499), (402, 401, 497, 498), (331, 330, 458, 459), (401, 400, 496, 497), (330, 329, 457, 458), (400, 399, 495, 496), (329, 328, 456, 457), (399, 398, 494, 495), (328, 327, 455, 456), (398, 397, 493, 494), (327, 326, 454, 455), (397, 396, 492, 493), (326, 325, 453, 454), (396, 395, 491, 492), (325, 324, 452, 453), (351, 350, 478, 479), (395, 394, 490, 491), (324, 323, 451, 452), (350, 349, 477, 478), (323, 322, 450, 451), (394, 393, 489, 490), (349, 348, 476, 477), (322, 321, 449, 450), (393, 392, 488, 489), (348, 347, 475, 476), (321, 320, 448, 449), (392, 391, 487, 488), (347, 346, 474, 475), (320, 351, 479, 448), (391, 390, 486, 487), (346, 345, 473, 474), (390, 389, 485, 486), (345, 344, 472, 473), (384, 415, 511, 480), (503, 502, 566, 567), (455, 454, 89, 88), (502, 501, 565, 566), (454, 453, 90, 89), (501, 500, 564, 565), (453, 452, 91, 90), (479, 478, 65, 64), (500, 499, 563, 564), (452, 451, 92, 91), (478, 477, 66, 65), (499, 498, 562, 563), (451, 450, 93, 92), (477, 476, 67, 66), (498, 497, 561, 562), (450, 449, 94, 93), (476, 475, 68, 67), (497, 496, 560, 561), (449, 448, 95, 94), (475, 474, 69, 68), (496, 495, 559, 560), (448, 479, 64, 95), (474, 473, 70, 69), (495, 494, 558, 559), (473, 472, 71, 70), (494, 493, 557, 558), (472, 471, 72, 71), (493, 492, 556, 557), (471, 470, 73, 72), (492, 491, 555, 556), (470, 469, 74, 73), (491, 490, 554, 555), (469, 468, 75, 74), (490, 489, 553, 554), (468, 467, 76, 75), (489, 488, 552, 553), (467, 466, 77, 76), (488, 487, 551, 552), (466, 465, 78, 77), (487, 486, 550, 551), (465, 464, 79, 78), (486, 485, 549, 550), (480, 511, 575, 544), (464, 463, 80, 79), (485, 484, 548, 549), (511, 510, 574, 575), (463, 462, 81, 80), (484, 483, 547, 548), (510, 509, 573, 574), (462, 461, 82, 81), (483, 482, 546, 547), (509, 508, 572, 573), (461, 460, 83, 82), (482, 481, 545, 546), (508, 507, 571, 572), (460, 459, 84, 83), (481, 480, 544, 545), (507, 506, 570, 571), (459, 458, 85, 84), (506, 505, 569, 570), (458, 457, 86, 85), (505, 504, 568, 569), (457, 456, 87, 86), (504, 503, 567, 568), (456, 455, 88, 87), (570, 569, 633, 634), (79, 80, 527, 528), (569, 568, 632, 633), (78, 79, 528, 529), (568, 567, 631, 632), (77, 78, 529, 530), (567, 566, 630, 631), (76, 77, 530, 531), (566, 565, 629, 630), (75, 76, 531, 532), (565, 564, 628, 629), (74, 75, 532, 533), (564, 563, 627, 628), (73, 74, 533, 534), (563, 562, 626, 627), (72, 73, 534, 535), (562, 561, 625, 626), (71, 72, 535, 536), (561, 560, 624, 625), (70, 71, 536, 537), (560, 559, 623, 624), (69, 70, 537, 538), (95, 64, 543, 512), (559, 558, 622, 623), (68, 69, 538, 539), (94, 95, 512, 513), (558, 557, 621, 622), (67, 68, 539, 540), (93, 94, 513, 514), (557, 556, 620, 621), (66, 67, 540, 541), (92, 93, 514, 515), (556, 555, 619, 620), (65, 66, 541, 542), (91, 92, 515, 516), (555, 554, 618, 619), (64, 65, 542, 543), (90, 91, 516, 517), (554, 553, 617, 618), (89, 90, 517, 518), (553, 552, 616, 617), (88, 89, 518, 519), (552, 551, 615, 616), (87, 88, 519, 520), (551, 550, 614, 615), (86, 87, 520, 521), (550, 549, 613, 614), (544, 575, 639, 608), (85, 86, 521, 522), (549, 548, 612, 613), (575, 574, 638, 639), (84, 85, 522, 523), (548, 547, 611, 612), (574, 573, 637, 638), (83, 84, 523, 524), (547, 546, 610, 611), (573, 572, 636, 637), (82, 83, 524, 525), (546, 545, 609, 610), (572, 571, 635, 636), (81, 82, 525, 526), (545, 544, 608, 609), (571, 570, 634, 635), (80, 81, 526, 527), (637, 636, 700, 701), (513, 512, 447, 446), (539, 538, 421, 420), (610, 609, 673, 674), (636, 635, 699, 700), (512, 543, 416, 447), (538, 537, 422, 421), (609, 608, 672, 673), (635, 634, 698, 699), (537, 536, 423, 422), (634, 633, 697, 698), (536, 535, 424, 423), (633, 632, 696, 697), (535, 534, 425, 424), (632, 631, 695, 696), (534, 533, 426, 425), (631, 630, 694, 695), (533, 532, 427, 426), (630, 629, 693, 694), (532, 531, 428, 427), (629, 628, 692, 693), (531, 530, 429, 428), (628, 627, 691, 692), (530, 529, 430, 429), (627, 626, 690, 691), (529, 528, 431, 430), (626, 625, 689, 690), (528, 527, 432, 431), (625, 624, 688, 689), (527, 526, 433, 432), (624, 623, 687, 688), (526, 525, 434, 433), (623, 622, 686, 687), (525, 524, 435, 434), (622, 621, 685, 686), (524, 523, 436, 435), (621, 620, 684, 685), (523, 522, 437, 436), (620, 619, 683, 684), (522, 521, 438, 437), (619, 618, 682, 683), (521, 520, 439, 438), (618, 617, 681, 682), (520, 519, 440, 439), (617, 616, 680, 681), (519, 518, 441, 440), (616, 615, 679, 680), (518, 517, 442, 441), (615, 614, 678, 679), (517, 516, 443, 442), (614, 613, 677, 678), (543, 542, 417, 416), (608, 639, 703, 672), (516, 515, 444, 443), (613, 612, 676, 677), (542, 541, 418, 417), (639, 638, 702, 703), (515, 514, 445, 444), (541, 540, 419, 418), (612, 611, 675, 676), (638, 637, 701, 702), (514, 513, 446, 445), (540, 539, 420, 419), (611, 610, 674, 675), (672, 703, 767, 736), (426, 427, 660, 661), (677, 676, 740, 741), (703, 702, 766, 767), (425, 426, 661, 662), (676, 675, 739, 740), (702, 701, 765, 766), (424, 425, 662, 663), (675, 674, 738, 739), (701, 700, 764, 765), (423, 424, 663, 664), (674, 673, 737, 738), (700, 699, 763, 764), (422, 423, 664, 665), (673, 672, 736, 737), (699, 698, 762, 763), (421, 422, 665, 666), (447, 416, 671, 640), (698, 697, 761, 762), (420, 421, 666, 667), (446, 447, 640, 641), (697, 696, 760, 761), (419, 420, 667, 668), (445, 446, 641, 642), (696, 695, 759, 760), (418, 419, 668, 669), (444, 445, 642, 643), (695, 694, 758, 759), (417, 418, 669, 670), (443, 444, 643, 644), (694, 693, 757, 758), (416, 417, 670, 671), (442, 443, 644, 645), (693, 692, 756, 757), (441, 442, 645, 646), (692, 691, 755, 756), (440, 441, 646, 647), (691, 690, 754, 755), (439, 440, 647, 648), (690, 689, 753, 754), (438, 439, 648, 649), (689, 688, 752, 753), (437, 438, 649, 650), (688, 687, 751, 752), (436, 437, 650, 651), (687, 686, 750, 751), (435, 436, 651, 652), (686, 685, 749, 750), (434, 435, 652, 653), (685, 684, 748, 749), (433, 434, 653, 654), (684, 683, 747, 748), (432, 433, 654, 655), (683, 682, 746, 747), (431, 432, 655, 656), (682, 681, 745, 746), (430, 431, 656, 657), (681, 680, 744, 745), (429, 430, 657, 658), (680, 679, 743, 744), (428, 429, 658, 659), (679, 678, 742, 743), (427, 428, 659, 660), (678, 677, 741, 742), (647, 646, 601, 600), (744, 743, 775, 776), (646, 645, 602, 601), (743, 742, 774, 775), (645, 644, 603, 602), (742, 741, 773, 774), (671, 670, 577, 576), (736, 767, 799, 768), (644, 643, 604, 603), (741, 740, 772, 773), (670, 669, 578, 577), (767, 766, 798, 799), (643, 642, 605, 604), (740, 739, 771, 772), (669, 668, 579, 578), (766, 765, 797, 798), (642, 641, 606, 605), (668, 667, 580, 579), (739, 738, 770, 771), (765, 764, 796, 797), (641, 640, 607, 606), (667, 666, 581, 580), (738, 737, 769, 770), (764, 763, 795, 796), (640, 671, 576, 607), (666, 665, 582, 581), (737, 736, 768, 769), (763, 762, 794, 795), (665, 664, 583, 582), (762, 761, 793, 794), (664, 663, 584, 583), (761, 760, 792, 793), (663, 662, 585, 584), (760, 759, 791, 792), (662, 661, 586, 585), (759, 758, 790, 791), (661, 660, 587, 586), (758, 757, 789, 790), (660, 659, 588, 587), (757, 756, 788, 789), (659, 658, 589, 588), (756, 755, 787, 788), (658, 657, 590, 589), (755, 754, 786, 787), (657, 656, 591, 590), (754, 753, 785, 786), (656, 655, 592, 591), (753, 752, 784, 785), (655, 654, 593, 592), (752, 751, 783, 784), (654, 653, 594, 593), (751, 750, 782, 783), (653, 652, 595, 594), (750, 749, 781, 782), (652, 651, 596, 595), (749, 748, 780, 781), (651, 650, 597, 596), (748, 747, 779, 780), (650, 649, 598, 597), (747, 746, 778, 779), (649, 648, 599, 598), (746, 745, 777, 778), (648, 647, 600, 599), (745, 744, 776, 777), (591, 719, 718, 590), (600, 728, 727, 599), (578, 706, 705, 577), (587, 715, 714, 586), (596, 724, 723, 595), (605, 733, 732, 604), (583, 711, 710, 582), (592, 720, 719, 591), (601, 729, 728, 600), (579, 707, 706, 578), (588, 716, 715, 587), (597, 725, 724, 596), (606, 734, 733, 605), (584, 712, 711, 583), (593, 721, 720, 592), (602, 730, 729, 601), (580, 708, 707, 579), (589, 717, 716, 588), (598, 726, 725, 597), (607, 735, 734, 606), (585, 713, 712, 584), (594, 722, 721, 593), (603, 731, 730, 602), (581, 709, 708, 580), (590, 718, 717, 589), (599, 727, 726, 598), (577, 705, 704, 576), (576, 704, 735, 607), (586, 714, 713, 585), (595, 723, 722, 594), (604, 732, 731, 603), (774, 773, 805, 806), (783, 782, 814, 815), (792, 791, 823, 824), (770, 769, 801, 802), (779, 778, 810, 811), (788, 787, 819, 820), (797, 796, 828, 829), (775, 774, 806, 807), (784, 783, 815, 816), (793, 792, 824, 825), (771, 770, 802, 803), (780, 779, 811, 812), (789, 788, 820, 821), (798, 797, 829, 830), (776, 775, 807, 808), (785, 784, 816, 817), (794, 793, 825, 826), (772, 771, 803, 804), (781, 780, 812, 813), (790, 789, 821, 822), (799, 798, 830, 831), (777, 776, 808, 809), (786, 785, 817, 818), (795, 794, 826, 827), (773, 772, 804, 805), (782, 781, 813, 814), (791, 790, 822, 823), (769, 768, 800, 801), (768, 799, 831, 800), (778, 777, 809, 810), (787, 786, 818, 819), (796, 795, 827, 828)])
_uv = me_cylinder.uv_layers.new(name='UVMap')
_uv.uv.foreach_set('vector', [1.0, 0.5, 0.9688, 0.5, 0.9688, 1.0, 1.0, 1.0, 0.9688, 0.5, 0.9375, 0.5, 0.9375, 1.0, 0.9688, 1.0, 0.9375, 0.5, 0.9062, 0.5, 0.9062, 1.0, 0.9375, 1.0, 0.9062, 0.5, 0.875, 0.5, 0.875, 1.0, 0.9062, 1.0, 0.875, 0.5, 0.8438, 0.5, 0.8438, 1.0, 0.875, 1.0, 0.8438, 0.5, 0.8125, 0.5, 0.8125, 1.0, 0.8438, 1.0, 0.8125, 0.5, 0.7812, 0.5, 0.7812, 1.0, 0.8125, 1.0, 0.7812, 0.5, 0.75, 0.5, 0.75, 1.0, 0.7812, 1.0, 0.75, 0.5, 0.7188, 0.5, 0.7188, 1.0, 0.75, 1.0, 0.7188, 0.5, 0.6875, 0.5, 0.6875, 1.0, 0.7188, 1.0, 0.6875, 0.5, 0.6562, 0.5, 0.6562, 1.0, 0.6875, 1.0, 0.6562, 0.5, 0.625, 0.5, 0.625, 1.0, 0.6562, 1.0, 0.625, 0.5, 0.5938, 0.5, 0.5938, 1.0, 0.625, 1.0, 0.5938, 0.5, 0.5625, 0.5, 0.5625, 1.0, 0.5938, 1.0, 0.5625, 0.5, 0.5312, 0.5, 0.5312, 1.0, 0.5625, 1.0, 0.5312, 0.5, 0.5, 0.5, 0.5, 1.0, 0.5312, 1.0, 0.5, 0.5, 0.4688, 0.5, 0.4688, 1.0, 0.5, 1.0, 0.4688, 0.5, 0.4375, 0.5, 0.4375, 1.0, 0.4688, 1.0, 0.4375, 0.5, 0.4062, 0.5, 0.4062, 1.0, 0.4375, 1.0, 0.4062, 0.5, 0.375, 0.5, 0.375, 1.0, 0.4062, 1.0, 0.375, 0.5, 0.3438, 0.5, 0.3438, 1.0, 0.375, 1.0, 0.3438, 0.5, 0.3125, 0.5, 0.3125, 1.0, 0.3438, 1.0, 0.3125, 0.5, 0.2812, 0.5, 0.2812, 1.0, 0.3125, 1.0, 0.2812, 0.5, 0.25, 0.5, 0.25, 1.0, 0.2812, 1.0, 0.25, 0.5, 0.2188, 0.5, 0.2188, 1.0, 0.25, 1.0, 0.2188, 0.5, 0.1875, 0.5, 0.1875, 1.0, 0.2188, 1.0, 0.1875, 0.5, 0.1562, 0.5, 0.1562, 1.0, 0.1875, 1.0, 0.1562, 0.5, 0.125, 0.5, 0.125, 1.0, 0.1562, 1.0, 0.125, 0.5, 0.09375, 0.5, 0.09375, 1.0, 0.125, 1.0, 0.09375, 0.5, 0.0625, 0.5, 0.0625, 1.0, 0.09375, 1.0, 0.8125, 1.0, 0.8125, 1.0, 0.8438, 1.0, 0.8438, 1.0, 0.0625, 0.5, 0.03125, 0.5, 0.03125, 1.0, 0.0625, 1.0, 0.03125, 0.5, 0.0, 0.5, 0.0, 1.0, 0.03125, 1.0, 0.75, 0.49, 0.7032, 0.4854, 0.6582, 0.4717, 0.6167, 0.4496, 0.5803, 0.4197, 0.5504, 0.3833, 0.5283, 0.3418, 0.5146, 0.2968, 0.51, 0.25, 0.5146, 0.2032, 0.5283, 0.1582, 0.5504, 0.1167, 0.5803, 0.08029, 0.6167, 0.05045, 0.6582, 0.02827, 0.7032, 0.01461, 0.75, 0.01, 0.7968, 0.01461, 0.8418, 0.02827, 0.8833, 0.05045, 0.9197, 0.08029, 0.9496, 0.1167, 0.9717, 0.1582, 0.9854, 0.2032, 0.99, 0.25, 0.9854, 0.2968, 0.9717, 0.3418, 0.9496, 0.3833, 0.9197, 0.4197, 0.8833, 0.4496, 0.8418, 0.4717, 0.7968, 0.4854, 0.03125, 1.0, 0.0, 1.0, 0.0, 1.0, 0.03125, 1.0, 0.03125, 1.0, 0.0625, 1.0, 0.0625, 1.0, 0.03125, 1.0, 0.3125, 1.0, 0.2812, 1.0, 0.2812, 1.0, 0.3125, 1.0, 0.3125, 1.0, 0.3438, 1.0, 0.3438, 1.0, 0.3125, 1.0, 0.5938, 1.0, 0.5625, 1.0, 0.5625, 1.0, 0.5938, 1.0, 0.5938, 1.0, 0.625, 1.0, 0.625, 1.0, 0.5938, 1.0, 0.875, 1.0, 0.8438, 1.0, 0.8438, 1.0, 0.875, 1.0, 0.875, 1.0, 0.9062, 1.0, 0.9062, 1.0, 0.875, 1.0, 0.0625, 1.0, 0.03125, 1.0, 0.03125, 1.0, 0.0625, 1.0, 0.0625, 1.0, 0.09375, 1.0, 0.09375, 1.0, 0.0625, 1.0, 0.3438, 1.0, 0.3125, 1.0, 0.3125, 1.0, 0.3438, 1.0, 0.3438, 1.0, 0.375, 1.0, 0.375, 1.0, 0.3438, 1.0, 0.625, 1.0, 0.5938, 1.0, 0.5938, 1.0, 0.625, 1.0, 0.625, 1.0, 0.6562, 1.0, 0.6562, 1.0, 0.625, 1.0, 0.9062, 1.0, 0.875, 1.0, 0.875, 1.0, 0.9062, 1.0, 0.9062, 1.0, 0.9375, 1.0, 0.9375, 1.0, 0.9062, 1.0, 0.09375, 1.0, 0.0625, 1.0, 0.0625, 1.0, 0.09375, 1.0, 0.09375, 1.0, 0.125, 1.0, 0.125, 1.0, 0.09375, 1.0, 0.375, 1.0, 0.3438, 1.0, 0.3438, 1.0, 0.375, 1.0, 0.375, 1.0, 0.4062, 1.0, 0.4062, 1.0, 0.375, 1.0, 0.6562, 1.0, 0.625, 1.0, 0.625, 1.0, 0.6562, 1.0, 0.6562, 1.0, 0.6875, 1.0, 0.6875, 1.0, 0.6562, 1.0, 0.9375, 1.0, 0.9062, 1.0, 0.9062, 1.0, 0.9375, 1.0, 0.9375, 1.0, 0.9688, 1.0, 0.9688, 1.0, 0.9375, 1.0, 0.125, 1.0, 0.09375, 1.0, 0.09375, 1.0, 0.125, 1.0, 0.125, 1.0, 0.1562, 1.0, 0.1562, 1.0, 0.125, 1.0, 0.4062, 1.0, 0.375, 1.0, 0.375, 1.0, 0.4062, 1.0, 0.4062, 1.0, 0.4375, 1.0, 0.4375, 1.0, 0.4062, 1.0, 0.6875, 1.0, 0.6562, 1.0, 0.6562, 1.0, 0.6875, 1.0, 0.6875, 1.0, 0.7188, 1.0, 0.7188, 1.0, 0.6875, 1.0, 0.9688, 1.0, 0.9375, 1.0, 0.9375, 1.0, 0.9688, 1.0, 1.0, 0.5, 1.0, 1.0, 0.9688, 1.0, 0.9688, 0.5, 0.9688, 0.5, 0.9688, 1.0, 0.9375, 1.0, 0.9375, 0.5, 0.9375, 0.5, 0.9375, 1.0, 0.9062, 1.0, 0.9062, 0.5, 0.9062, 0.5, 0.9062, 1.0, 0.875, 1.0, 0.875, 0.5, 0.875, 0.5, 0.875, 1.0, 0.8438, 1.0, 0.8438, 0.5, 0.8438, 0.5, 0.8438, 1.0, 0.8125, 1.0, 0.8125, 0.5, 0.8125, 0.5, 0.8125, 1.0, 0.7812, 1.0, 0.7812, 0.5, 0.7812, 0.5, 0.7812, 1.0, 0.75, 1.0, 0.75, 0.5, 0.75, 0.5, 0.75, 1.0, 0.7188, 1.0, 0.7188, 0.5, 0.7188, 0.5, 0.7188, 1.0, 0.6875, 1.0, 0.6875, 0.5, 0.6875, 0.5, 0.6875, 1.0, 0.6562, 1.0, 0.6562, 0.5, 0.6562, 0.5, 0.6562, 1.0, 0.625, 1.0, 0.625, 0.5, 0.625, 0.5, 0.625, 1.0, 0.5938, 1.0, 0.5938, 0.5, 0.5938, 0.5, 0.5938, 1.0, 0.5625, 1.0, 0.5625, 0.5, 0.5625, 0.5, 0.5625, 1.0, 0.5312, 1.0, 0.5312, 0.5, 0.5312, 0.5, 0.5312, 1.0, 0.5, 1.0, 0.5, 0.5, 0.5, 0.5, 0.5, 1.0, 0.4688, 1.0, 0.4688, 0.5, 0.4688, 0.5, 0.4688, 1.0, 0.4375, 1.0, 0.4375, 0.5, 0.4375, 0.5, 0.4375, 1.0, 0.4062, 1.0, 0.4062, 0.5, 0.4062, 0.5, 0.4062, 1.0, 0.375, 1.0, 0.375, 0.5, 0.375, 0.5, 0.375, 1.0, 0.3438, 1.0, 0.3438, 0.5, 0.3438, 0.5, 0.3438, 1.0, 0.3125, 1.0, 0.3125, 0.5, 0.3125, 0.5, 0.3125, 1.0, 0.2812, 1.0, 0.2812, 0.5, 0.2812, 0.5, 0.2812, 1.0, 0.25, 1.0, 0.25, 0.5, 0.25, 0.5, 0.25, 1.0, 0.2188, 1.0, 0.2188, 0.5, 0.2188, 0.5, 0.2188, 1.0, 0.1875, 1.0, 0.1875, 0.5, 0.1875, 0.5, 0.1875, 1.0, 0.1562, 1.0, 0.1562, 0.5, 0.1562, 0.5, 0.1562, 1.0, 0.125, 1.0, 0.125, 0.5, 0.125, 0.5, 0.125, 1.0, 0.09375, 1.0, 0.09375, 0.5, 0.09375, 0.5, 0.09375, 1.0, 0.0625, 1.0, 0.0625, 0.5, 0.1562, 1.0, 0.125, 1.0, 0.125, 1.0, 0.1562, 1.0, 0.0625, 0.5, 0.0625, 1.0, 0.03125, 1.0, 0.03125, 0.5, 0.03125, 0.5, 0.03125, 1.0, 0.0, 1.0, 0.0, 0.5, 0.75, 0.49, 0.7968, 0.4854, 0.8418, 0.4717, 0.8833, 0.4496, 0.9197, 0.4197, 0.9496, 0.3833, 0.9717, 0.3418, 0.9854, 0.2968, 0.99, 0.25, 0.9854, 0.2032, 0.9717, 0.1582, 0.9496, 0.1167, 0.9197, 0.08029, 0.8833, 0.05045, 0.8418, 0.02827, 0.7968, 0.01461, 0.75, 0.01, 0.7032, 0.01461, 0.6582, 0.02827, 0.6167, 0.05045, 0.5803, 0.08029, 0.5504, 0.1167, 0.5283, 0.1582, 0.5146, 0.2032, 0.51, 0.25, 0.5146, 0.2968, 0.5283, 0.3418, 0.5504, 0.3833, 0.5803, 0.4197, 0.6167, 0.4496, 0.6582, 0.4717, 0.7032, 0.4854, 0.1562, 1.0, 0.1875, 1.0, 0.1875, 1.0, 0.1562, 1.0, 0.9688, 1.0, 1.0, 1.0, 1.0, 1.0, 0.9688, 1.0, 0.4375, 1.0, 0.4062, 1.0, 0.4062, 1.0, 0.4375, 1.0, 0.4375, 1.0, 0.4688, 1.0, 0.4688, 1.0, 0.4375, 1.0, 0.7188, 1.0, 0.6875, 1.0, 0.6875, 1.0, 0.7188, 1.0, 0.7188, 1.0, 0.75, 1.0, 0.75, 1.0, 0.7188, 1.0, 0.1875, 1.0, 0.1562, 1.0, 0.1562, 1.0, 0.1875, 1.0, 0.1875, 1.0, 0.2188, 1.0, 0.2188, 1.0, 0.1875, 1.0, 1.0, 1.0, 0.9688, 1.0, 0.9688, 1.0, 1.0, 1.0, 0.4688, 1.0, 0.4375, 1.0, 0.4375, 1.0, 0.4688, 1.0, 0.4688, 1.0, 0.5, 1.0, 0.5, 1.0, 0.4688, 1.0, 0.75, 1.0, 0.7188, 1.0, 0.7188, 1.0, 0.75, 1.0, 0.75, 1.0, 0.7812, 1.0, 0.7812, 1.0, 0.75, 1.0, 0.2188, 1.0, 0.1875, 1.0, 0.1875, 1.0, 0.2188, 1.0, 0.2188, 1.0, 0.25, 1.0, 0.25, 1.0, 0.2188, 1.0, 0.5, 1.0, 0.4688, 1.0, 0.4688, 1.0, 0.5, 1.0, 0.5, 1.0, 0.5312, 1.0, 0.5312, 1.0, 0.5, 1.0, 0.7812, 1.0, 0.75, 1.0, 0.75, 1.0, 0.7812, 1.0, 0.7812, 1.0, 0.8125, 1.0, 0.8125, 1.0, 0.7812, 1.0, 0.25, 1.0, 0.2188, 1.0, 0.2188, 1.0, 0.25, 1.0, 0.25, 1.0, 0.2812, 1.0, 0.2812, 1.0, 0.25, 1.0, 0.5312, 1.0, 0.5, 1.0, 0.5, 1.0, 0.5312, 1.0, 0.5312, 1.0, 0.5625, 1.0, 0.5625, 1.0, 0.5312, 1.0, 0.8125, 1.0, 0.7812, 1.0, 0.7812, 1.0, 0.8125, 1.0, 0.8125, 1.0, 0.8438, 1.0, 0.8438, 1.0, 0.8125, 1.0, 0.0, 1.0, 0.03125, 1.0, 0.03125, 1.0, 0.0, 1.0, 0.2812, 1.0, 0.25, 1.0, 0.25, 1.0, 0.2812, 1.0, 0.2812, 1.0, 0.3125, 1.0, 0.3125, 1.0, 0.2812, 1.0, 0.5625, 1.0, 0.5312, 1.0, 0.5312, 1.0, 0.5625, 1.0, 0.5625, 1.0, 0.5938, 1.0, 0.5938, 1.0, 0.5625, 1.0, 0.8438, 1.0, 0.8125, 1.0, 0.8125, 1.0, 0.8438, 1.0, 0.8438, 1.0, 0.875, 1.0, 0.875, 1.0, 0.8438, 1.0, 0.375, 1.0, 0.4062, 1.0, 0.4062, 1.0, 0.375, 1.0, 0.6875, 1.0, 0.6562, 1.0, 0.6562, 1.0, 0.6875, 1.0, 0.4062, 1.0, 0.4375, 1.0, 0.4375, 1.0, 0.4062, 1.0, 0.7188, 1.0, 0.6875, 1.0, 0.6875, 1.0, 0.7188, 1.0, 0.4375, 1.0, 0.4688, 1.0, 0.4688, 1.0, 0.4375, 1.0, 0.75, 1.0, 0.7188, 1.0, 0.7188, 1.0, 0.75, 1.0, 0.4688, 1.0, 0.5, 1.0, 0.5, 1.0, 0.4688, 1.0, 0.7812, 1.0, 0.75, 1.0, 0.75, 1.0, 0.7812, 1.0, 0.5, 1.0, 0.5312, 1.0, 0.5312, 1.0, 0.5, 1.0, 0.8125, 1.0, 0.7812, 1.0, 0.7812, 1.0, 0.8125, 1.0, 0.5312, 1.0, 0.5625, 1.0, 0.5625, 1.0, 0.5312, 1.0, 0.8438, 1.0, 0.8125, 1.0, 0.8125, 1.0, 0.8438, 1.0, 0.03125, 1.0, 0.0, 1.0, 0.0, 1.0, 0.03125, 1.0, 0.5625, 1.0, 0.5938, 1.0, 0.5938, 1.0, 0.5625, 1.0, 0.875, 1.0, 0.8438, 1.0, 0.8438, 1.0, 0.875, 1.0, 0.0625, 1.0, 0.03125, 1.0, 0.03125, 1.0, 0.0625, 1.0, 0.5938, 1.0, 0.625, 1.0, 0.625, 1.0, 0.5938, 1.0, 0.9062, 1.0, 0.875, 1.0, 0.875, 1.0, 0.9062, 1.0, 0.09375, 1.0, 0.0625, 1.0, 0.0625, 1.0, 0.09375, 1.0, 0.625, 1.0, 0.6562, 1.0, 0.6562, 1.0, 0.625, 1.0, 0.9375, 1.0, 0.9062, 1.0, 0.9062, 1.0, 0.9375, 1.0, 0.125, 1.0, 0.09375, 1.0, 0.09375, 1.0, 0.125, 1.0, 0.6562, 1.0, 0.6875, 1.0, 0.6875, 1.0, 0.6562, 1.0, 0.9688, 1.0, 0.9375, 1.0, 0.9375, 1.0, 0.9688, 1.0, 0.1562, 1.0, 0.125, 1.0, 0.125, 1.0, 0.1562, 1.0, 0.6875, 1.0, 0.7188, 1.0, 0.7188, 1.0, 0.6875, 1.0, 1.0, 1.0, 0.9688, 1.0, 0.9688, 1.0, 1.0, 1.0, 0.1875, 1.0, 0.1562, 1.0, 0.1562, 1.0, 0.1875, 1.0, 0.7188, 1.0, 0.75, 1.0, 0.75, 1.0, 0.7188, 1.0, 0.2188, 1.0, 0.1875, 1.0, 0.1875, 1.0, 0.2188, 1.0, 0.75, 1.0, 0.7812, 1.0, 0.7812, 1.0, 0.75, 1.0, 0.25, 1.0, 0.2188, 1.0, 0.2188, 1.0, 0.25, 1.0, 0.7812, 1.0, 0.8125, 1.0, 0.8125, 1.0, 0.7812, 1.0, 0.2812, 1.0, 0.25, 1.0, 0.25, 1.0, 0.2812, 1.0, 0.8125, 1.0, 0.8438, 1.0, 0.8438, 1.0, 0.8125, 1.0, 0.0, 1.0, 0.03125, 1.0, 0.03125, 1.0, 0.0, 1.0, 0.3125, 1.0, 0.2812, 1.0, 0.2812, 1.0, 0.3125, 1.0, 0.8438, 1.0, 0.875, 1.0, 0.875, 1.0, 0.8438, 1.0, 0.03125, 1.0, 0.0625, 1.0, 0.0625, 1.0, 0.03125, 1.0, 0.3438, 1.0, 0.3125, 1.0, 0.3125, 1.0, 0.3438, 1.0, 0.875, 1.0, 0.9062, 1.0, 0.9062, 1.0, 0.875, 1.0, 0.0625, 1.0, 0.09375, 1.0, 0.09375, 1.0, 0.0625, 1.0, 0.375, 1.0, 0.3438, 1.0, 0.3438, 1.0, 0.375, 1.0, 0.9062, 1.0, 0.9375, 1.0, 0.9375, 1.0, 0.9062, 1.0, 0.09375, 1.0, 0.125, 1.0, 0.125, 1.0, 0.09375, 1.0, 0.4062, 1.0, 0.375, 1.0, 0.375, 1.0, 0.4062, 1.0, 0.9375, 1.0, 0.9688, 1.0, 0.9688, 1.0, 0.9375, 1.0, 0.125, 1.0, 0.1562, 1.0, 0.1562, 1.0, 0.125, 1.0, 0.4375, 1.0, 0.4062, 1.0, 0.4062, 1.0, 0.4375, 1.0, 0.9688, 1.0, 1.0, 1.0, 1.0, 1.0, 0.9688, 1.0, 0.1562, 1.0, 0.1875, 1.0, 0.1875, 1.0, 0.1562, 1.0, 0.4688, 1.0, 0.4375, 1.0, 0.4375, 1.0, 0.4688, 1.0, 0.1875, 1.0, 0.2188, 1.0, 0.2188, 1.0, 0.1875, 1.0, 0.5, 1.0, 0.4688, 1.0, 0.4688, 1.0, 0.5, 1.0, 0.2188, 1.0, 0.25, 1.0, 0.25, 1.0, 0.2188, 1.0, 0.5312, 1.0, 0.5, 1.0, 0.5, 1.0, 0.5312, 1.0, 0.25, 1.0, 0.2812, 1.0, 0.2812, 1.0, 0.25, 1.0, 0.5625, 1.0, 0.5312, 1.0, 0.5312, 1.0, 0.5625, 1.0, 0.2812, 1.0, 0.3125, 1.0, 0.3125, 1.0, 0.2812, 1.0, 0.5938, 1.0, 0.5625, 1.0, 0.5625, 1.0, 0.5938, 1.0, 0.3125, 1.0, 0.3438, 1.0, 0.3438, 1.0, 0.3125, 1.0, 0.625, 1.0, 0.5938, 1.0, 0.5938, 1.0, 0.625, 1.0, 0.3438, 1.0, 0.375, 1.0, 0.375, 1.0, 0.3438, 1.0, 0.6562, 1.0, 0.625, 1.0, 0.625, 1.0, 0.6562, 1.0, 0.625, 1.0, 0.5938, 1.0, 0.5938, 1.0, 0.625, 1.0, 0.2812, 1.0, 0.3125, 1.0, 0.3125, 1.0, 0.2812, 1.0, 0.5938, 1.0, 0.5625, 1.0, 0.5625, 1.0, 0.5938, 1.0, 0.3125, 1.0, 0.3438, 1.0, 0.3438, 1.0, 0.3125, 1.0, 0.5625, 1.0, 0.5312, 1.0, 0.5312, 1.0, 0.5625, 1.0, 0.3438, 1.0, 0.375, 1.0, 0.375, 1.0, 0.3438, 1.0, 0.5312, 1.0, 0.5, 1.0, 0.5, 1.0, 0.5312, 1.0, 0.375, 1.0, 0.4062, 1.0, 0.4062, 1.0, 0.375, 1.0, 0.5, 1.0, 0.4688, 1.0, 0.4688, 1.0, 0.5, 1.0, 0.4062, 1.0, 0.4375, 1.0, 0.4375, 1.0, 0.4062, 1.0, 0.4688, 1.0, 0.4375, 1.0, 0.4375, 1.0, 0.4688, 1.0, 0.4375, 1.0, 0.4688, 1.0, 0.4688, 1.0, 0.4375, 1.0, 0.4375, 1.0, 0.4062, 1.0, 0.4062, 1.0, 0.4375, 1.0, 0.4688, 1.0, 0.5, 1.0, 0.5, 1.0, 0.4688, 1.0, 0.4062, 1.0, 0.375, 1.0, 0.375, 1.0, 0.4062, 1.0, 0.5, 1.0, 0.5312, 1.0, 0.5312, 1.0, 0.5, 1.0, 0.375, 1.0, 0.3438, 1.0, 0.3438, 1.0, 0.375, 1.0, 0.5312, 1.0, 0.5625, 1.0, 0.5625, 1.0, 0.5312, 1.0, 0.3438, 1.0, 0.3125, 1.0, 0.3125, 1.0, 0.3438, 1.0, 0.5625, 1.0, 0.5938, 1.0, 0.5938, 1.0, 0.5625, 1.0, 0.3125, 1.0, 0.2812, 1.0, 0.2812, 1.0, 0.3125, 1.0, 0.5938, 1.0, 0.625, 1.0, 0.625, 1.0, 0.5938, 1.0, 0.2812, 1.0, 0.25, 1.0, 0.25, 1.0, 0.2812, 1.0, 0.625, 1.0, 0.6562, 1.0, 0.6562, 1.0, 0.625, 1.0, 0.25, 1.0, 0.2188, 1.0, 0.2188, 1.0, 0.25, 1.0, 0.6562, 1.0, 0.6875, 1.0, 0.6875, 1.0, 0.6562, 1.0, 0.2188, 1.0, 0.1875, 1.0, 0.1875, 1.0, 0.2188, 1.0, 0.6875, 1.0, 0.7188, 1.0, 0.7188, 1.0, 0.6875, 1.0, 0.1875, 1.0, 0.1562, 1.0, 0.1562, 1.0, 0.1875, 1.0, 1.0, 1.0, 0.9688, 1.0, 0.9688, 1.0, 1.0, 1.0, 0.7188, 1.0, 0.75, 1.0, 0.75, 1.0, 0.7188, 1.0, 0.1562, 1.0, 0.125, 1.0, 0.125, 1.0, 0.1562, 1.0, 0.9688, 1.0, 0.9375, 1.0, 0.9375, 1.0, 0.9688, 1.0, 0.75, 1.0, 0.7812, 1.0, 0.7812, 1.0, 0.75, 1.0, 0.125, 1.0, 0.09375, 1.0, 0.09375, 1.0, 0.125, 1.0, 0.7812, 1.0, 0.8125, 1.0, 0.8125, 1.0, 0.7812, 1.0, 0.9375, 1.0, 0.9062, 1.0, 0.9062, 1.0, 0.9375, 1.0, 0.09375, 1.0, 0.0625, 1.0, 0.0625, 1.0, 0.09375, 1.0, 0.8125, 1.0, 0.8438, 1.0, 0.8438, 1.0, 0.8125, 1.0, 0.9062, 1.0, 0.875, 1.0, 0.875, 1.0, 0.9062, 1.0, 0.0, 1.0, 0.03125, 1.0, 0.03125, 1.0, 0.0, 1.0, 0.0625, 1.0, 0.03125, 1.0, 0.03125, 1.0, 0.0625, 1.0, 0.8438, 1.0, 0.875, 1.0, 0.875, 1.0, 0.8438, 1.0, 0.875, 1.0, 0.8438, 1.0, 0.8438, 1.0, 0.875, 1.0, 0.03125, 1.0, 0.0625, 1.0, 0.0625, 1.0, 0.03125, 1.0, 0.03125, 1.0, 0.0, 1.0, 0.0, 1.0, 0.03125, 1.0, 0.875, 1.0, 0.9062, 1.0, 0.9062, 1.0, 0.875, 1.0, 0.8438, 1.0, 0.8125, 1.0, 0.8125, 1.0, 0.8438, 1.0, 0.0625, 1.0, 0.09375, 1.0, 0.09375, 1.0, 0.0625, 1.0, 0.8125, 1.0, 0.7812, 1.0, 0.7812, 1.0, 0.8125, 1.0, 0.9062, 1.0, 0.9375, 1.0, 0.9375, 1.0, 0.9062, 1.0, 0.09375, 1.0, 0.125, 1.0, 0.125, 1.0, 0.09375, 1.0, 0.7812, 1.0, 0.75, 1.0, 0.75, 1.0, 0.7812, 1.0, 0.9375, 1.0, 0.9688, 1.0, 0.9688, 1.0, 0.9375, 1.0, 0.125, 1.0, 0.1562, 1.0, 0.1562, 1.0, 0.125, 1.0, 0.75, 1.0, 0.7188, 1.0, 0.7188, 1.0, 0.75, 1.0, 0.9688, 1.0, 1.0, 1.0, 1.0, 1.0, 0.9688, 1.0, 0.1562, 1.0, 0.1875, 1.0, 0.1875, 1.0, 0.1562, 1.0, 0.7188, 1.0, 0.6875, 1.0, 0.6875, 1.0, 0.7188, 1.0, 0.1875, 1.0, 0.2188, 1.0, 0.2188, 1.0, 0.1875, 1.0, 0.6875, 1.0, 0.6562, 1.0, 0.6562, 1.0, 0.6875, 1.0, 0.2188, 1.0, 0.25, 1.0, 0.25, 1.0, 0.2188, 1.0, 0.6562, 1.0, 0.625, 1.0, 0.625, 1.0, 0.6562, 1.0, 0.25, 1.0, 0.2812, 1.0, 0.2812, 1.0, 0.25, 1.0, 0.8438, 1.0, 0.8125, 1.0, 0.8125, 1.0, 0.8438, 1.0, 0.03125, 1.0, 0.0, 1.0, 0.0, 1.0, 0.03125, 1.0, 0.1875, 1.0, 0.2188, 1.0, 0.2188, 1.0, 0.1875, 1.0, 0.875, 1.0, 0.8438, 1.0, 0.8438, 1.0, 0.875, 1.0, 0.0625, 1.0, 0.03125, 1.0, 0.03125, 1.0, 0.0625, 1.0, 0.2188, 1.0, 0.25, 1.0, 0.25, 1.0, 0.2188, 1.0, 0.9062, 1.0, 0.875, 1.0, 0.875, 1.0, 0.9062, 1.0, 0.09375, 1.0, 0.0625, 1.0, 0.0625, 1.0, 0.09375, 1.0, 0.25, 1.0, 0.2812, 1.0, 0.2812, 1.0, 0.25, 1.0, 0.9375, 1.0, 0.9062, 1.0, 0.9062, 1.0, 0.9375, 1.0, 0.125, 1.0, 0.09375, 1.0, 0.09375, 1.0, 0.125, 1.0, 0.2812, 1.0, 0.3125, 1.0, 0.3125, 1.0, 0.2812, 1.0, 0.9688, 1.0, 0.9375, 1.0, 0.9375, 1.0, 0.9688, 1.0, 0.1562, 1.0, 0.125, 1.0, 0.125, 1.0, 0.1562, 1.0, 0.3125, 1.0, 0.3438, 1.0, 0.3438, 1.0, 0.3125, 1.0, 1.0, 1.0, 0.9688, 1.0, 0.9688, 1.0, 1.0, 1.0, 0.1875, 1.0, 0.1562, 1.0, 0.1562, 1.0, 0.1875, 1.0, 0.3438, 1.0, 0.375, 1.0, 0.375, 1.0, 0.3438, 1.0, 0.2188, 1.0, 0.1875, 1.0, 0.1875, 1.0, 0.2188, 1.0, 0.375, 1.0, 0.4062, 1.0, 0.4062, 1.0, 0.375, 1.0, 0.25, 1.0, 0.2188, 1.0, 0.2188, 1.0, 0.25, 1.0, 0.4062, 1.0, 0.4375, 1.0, 0.4375, 1.0, 0.4062, 1.0, 0.2812, 1.0, 0.25, 1.0, 0.25, 1.0, 0.2812, 1.0, 0.4375, 1.0, 0.4688, 1.0, 0.4688, 1.0, 0.4375, 1.0, 0.3125, 1.0, 0.2812, 1.0, 0.2812, 1.0, 0.3125, 1.0, 0.4688, 1.0, 0.5, 1.0, 0.5, 1.0, 0.4688, 1.0, 0.3438, 1.0, 0.3125, 1.0, 0.3125, 1.0, 0.3438, 1.0, 0.5, 1.0, 0.5312, 1.0, 0.5312, 1.0, 0.5, 1.0, 0.375, 1.0, 0.3438, 1.0, 0.3438, 1.0, 0.375, 1.0, 0.5312, 1.0, 0.5625, 1.0, 0.5625, 1.0, 0.5312, 1.0, 0.4062, 1.0, 0.375, 1.0, 0.375, 1.0, 0.4062, 1.0, 0.5625, 1.0, 0.5938, 1.0, 0.5938, 1.0, 0.5625, 1.0, 0.4375, 1.0, 0.4062, 1.0, 0.4062, 1.0, 0.4375, 1.0, 0.5938, 1.0, 0.625, 1.0, 0.625, 1.0, 0.5938, 1.0, 0.4688, 1.0, 0.4375, 1.0, 0.4375, 1.0, 0.4688, 1.0, 0.625, 1.0, 0.6562, 1.0, 0.6562, 1.0, 0.625, 1.0, 0.5, 1.0, 0.4688, 1.0, 0.4688, 1.0, 0.5, 1.0, 0.6562, 1.0, 0.6875, 1.0, 0.6875, 1.0, 0.6562, 1.0, 0.5312, 1.0, 0.5, 1.0, 0.5, 1.0, 0.5312, 1.0, 0.6875, 1.0, 0.7188, 1.0, 0.7188, 1.0, 0.6875, 1.0, 0.5625, 1.0, 0.5312, 1.0, 0.5312, 1.0, 0.5625, 1.0, 0.7188, 1.0, 0.75, 1.0, 0.75, 1.0, 0.7188, 1.0, 0.5938, 1.0, 0.5625, 1.0, 0.5625, 1.0, 0.5938, 1.0, 0.75, 1.0, 0.7812, 1.0, 0.7812, 1.0, 0.75, 1.0, 0.625, 1.0, 0.5938, 1.0, 0.5938, 1.0, 0.625, 1.0, 0.7812, 1.0, 0.8125, 1.0, 0.8125, 1.0, 0.7812, 1.0, 0.6562, 1.0, 0.625, 1.0, 0.625, 1.0, 0.6562, 1.0, 0.8125, 1.0, 0.8438, 1.0, 0.8438, 1.0, 0.8125, 1.0, 0.0, 1.0, 0.03125, 1.0, 0.03125, 1.0, 0.0, 1.0, 0.6875, 1.0, 0.6562, 1.0, 0.6562, 1.0, 0.6875, 1.0, 0.8438, 1.0, 0.875, 1.0, 0.875, 1.0, 0.8438, 1.0, 0.03125, 1.0, 0.0625, 1.0, 0.0625, 1.0, 0.03125, 1.0, 0.7188, 1.0, 0.6875, 1.0, 0.6875, 1.0, 0.7188, 1.0, 0.875, 1.0, 0.9062, 1.0, 0.9062, 1.0, 0.875, 1.0, 0.0625, 1.0, 0.09375, 1.0, 0.09375, 1.0, 0.0625, 1.0, 0.75, 1.0, 0.7188, 1.0, 0.7188, 1.0, 0.75, 1.0, 0.9062, 1.0, 0.9375, 1.0, 0.9375, 1.0, 0.9062, 1.0, 0.09375, 1.0, 0.125, 1.0, 0.125, 1.0, 0.09375, 1.0, 0.7812, 1.0, 0.75, 1.0, 0.75, 1.0, 0.7812, 1.0, 0.9375, 1.0, 0.9688, 1.0, 0.9688, 1.0, 0.9375, 1.0, 0.125, 1.0, 0.1562, 1.0, 0.1562, 1.0, 0.125, 1.0, 0.8125, 1.0, 0.7812, 1.0, 0.7812, 1.0, 0.8125, 1.0, 0.9688, 1.0, 1.0, 1.0, 1.0, 1.0, 0.9688, 1.0, 0.1562, 1.0, 0.1875, 1.0, 0.1875, 1.0, 0.1562, 1.0, 0.8438, 1.0, 0.875, 1.0, 0.875, 1.0, 0.8438, 1.0, 0.7812, 1.0, 0.75, 1.0, 0.75, 1.0, 0.7812, 1.0, 0.03125, 1.0, 0.0625, 1.0, 0.0625, 1.0, 0.03125, 1.0, 0.875, 1.0, 0.9062, 1.0, 0.9062, 1.0, 0.875, 1.0, 0.75, 1.0, 0.7188, 1.0, 0.7188, 1.0, 0.75, 1.0, 0.0625, 1.0, 0.09375, 1.0, 0.09375, 1.0, 0.0625, 1.0, 0.9062, 1.0, 0.9375, 1.0, 0.9375, 1.0, 0.9062, 1.0, 0.7188, 1.0, 0.6875, 1.0, 0.6875, 1.0, 0.7188, 1.0, 0.09375, 1.0, 0.125, 1.0, 0.125, 1.0, 0.09375, 1.0, 0.9375, 1.0, 0.9688, 1.0, 0.9688, 1.0, 0.9375, 1.0, 0.6875, 1.0, 0.6562, 1.0, 0.6562, 1.0, 0.6875, 1.0, 0.125, 1.0, 0.1562, 1.0, 0.1562, 1.0, 0.125, 1.0, 0.9688, 1.0, 1.0, 1.0, 1.0, 1.0, 0.9688, 1.0, 0.6562, 1.0, 0.625, 1.0, 0.625, 1.0, 0.6562, 1.0, 0.1562, 1.0, 0.1875, 1.0, 0.1875, 1.0, 0.1562, 1.0, 0.625, 1.0, 0.5938, 1.0, 0.5938, 1.0, 0.625, 1.0, 0.1875, 1.0, 0.2188, 1.0, 0.2188, 1.0, 0.1875, 1.0, 0.5938, 1.0, 0.5625, 1.0, 0.5625, 1.0, 0.5938, 1.0, 0.2188, 1.0, 0.25, 1.0, 0.25, 1.0, 0.2188, 1.0, 0.5625, 1.0, 0.5312, 1.0, 0.5312, 1.0, 0.5625, 1.0, 0.25, 1.0, 0.2812, 1.0, 0.2812, 1.0, 0.25, 1.0, 0.5312, 1.0, 0.5, 1.0, 0.5, 1.0, 0.5312, 1.0, 0.2812, 1.0, 0.3125, 1.0, 0.3125, 1.0, 0.2812, 1.0, 0.5, 1.0, 0.4688, 1.0, 0.4688, 1.0, 0.5, 1.0, 0.3125, 1.0, 0.3438, 1.0, 0.3438, 1.0, 0.3125, 1.0, 0.4688, 1.0, 0.4375, 1.0, 0.4375, 1.0, 0.4688, 1.0, 0.3438, 1.0, 0.375, 1.0, 0.375, 1.0, 0.3438, 1.0, 0.4375, 1.0, 0.4062, 1.0, 0.4062, 1.0, 0.4375, 1.0, 0.375, 1.0, 0.4062, 1.0, 0.4062, 1.0, 0.375, 1.0, 0.4062, 1.0, 0.375, 1.0, 0.375, 1.0, 0.4062, 1.0, 0.4062, 1.0, 0.4375, 1.0, 0.4375, 1.0, 0.4062, 1.0, 0.4375, 1.0, 0.4688, 1.0, 0.4688, 1.0, 0.4375, 1.0, 0.375, 1.0, 0.3438, 1.0, 0.3438, 1.0, 0.375, 1.0, 0.4688, 1.0, 0.5, 1.0, 0.5, 1.0, 0.4688, 1.0, 0.3438, 1.0, 0.3125, 1.0, 0.3125, 1.0, 0.3438, 1.0, 0.5, 1.0, 0.5312, 1.0, 0.5312, 1.0, 0.5, 1.0, 0.3125, 1.0, 0.2812, 1.0, 0.2812, 1.0, 0.3125, 1.0, 0.5312, 1.0, 0.5625, 1.0, 0.5625, 1.0, 0.5312, 1.0, 0.2812, 1.0, 0.25, 1.0, 0.25, 1.0, 0.2812, 1.0, 0.5625, 1.0, 0.5938, 1.0, 0.5938, 1.0, 0.5625, 1.0, 0.25, 1.0, 0.2188, 1.0, 0.2188, 1.0, 0.25, 1.0, 0.5938, 1.0, 0.625, 1.0, 0.625, 1.0, 0.5938, 1.0, 0.2188, 1.0, 0.1875, 1.0, 0.1875, 1.0, 0.2188, 1.0, 0.625, 1.0, 0.6562, 1.0, 0.6562, 1.0, 0.625, 1.0, 0.1875, 1.0, 0.1562, 1.0, 0.1562, 1.0, 0.1875, 1.0, 1.0, 1.0, 0.9688, 1.0, 0.9688, 1.0, 1.0, 1.0, 0.6562, 1.0, 0.6875, 1.0, 0.6875, 1.0, 0.6562, 1.0, 0.1562, 1.0, 0.125, 1.0, 0.125, 1.0, 0.1562, 1.0, 0.9688, 1.0, 0.9375, 1.0, 0.9375, 1.0, 0.9688, 1.0, 0.125, 1.0, 0.09375, 1.0, 0.09375, 1.0, 0.125, 1.0, 0.6875, 1.0, 0.7188, 1.0, 0.7188, 1.0, 0.6875, 1.0, 0.9375, 1.0, 0.9062, 1.0, 0.9062, 1.0, 0.9375, 1.0, 0.09375, 1.0, 0.0625, 1.0, 0.0625, 1.0, 0.09375, 1.0, 0.7188, 1.0, 0.75, 1.0, 0.75, 1.0, 0.7188, 1.0, 0.9062, 1.0, 0.875, 1.0, 0.875, 1.0, 0.9062, 1.0, 0.0625, 1.0, 0.03125, 1.0, 0.03125, 1.0, 0.0625, 1.0, 0.75, 1.0, 0.7812, 1.0, 0.7812, 1.0, 0.75, 1.0, 0.875, 1.0, 0.8438, 1.0, 0.8438, 1.0, 0.875, 1.0, 0.03125, 1.0, 0.0, 1.0, 0.0, 1.0, 0.03125, 1.0, 0.7812, 1.0, 0.8125, 1.0, 0.8125, 1.0, 0.7812, 1.0, 0.8438, 1.0, 0.8125, 1.0, 0.8125, 1.0, 0.8438, 1.0, 0.8125, 1.0, 0.8438, 1.0, 0.8438, 1.0, 0.8125, 1.0, 0.8125, 1.0, 0.7812, 1.0, 0.7812, 1.0, 0.8125, 1.0, 0.0, 1.0, 0.03125, 1.0, 0.03125, 1.0, 0.0, 1.0, 0.2812, 1.0, 0.3125, 1.0, 0.3125, 1.0, 0.2812, 1.0, 0.25, 1.0, 0.2188, 1.0, 0.2188, 1.0, 0.25, 1.0, 0.3125, 1.0, 0.3438, 1.0, 0.3438, 1.0, 0.3125, 1.0, 0.2188, 1.0, 0.1875, 1.0, 0.1875, 1.0, 0.2188, 1.0, 0.3438, 1.0, 0.375, 1.0, 0.375, 1.0, 0.3438, 1.0, 0.1875, 1.0, 0.1562, 1.0, 0.1562, 1.0, 0.1875, 1.0, 1.0, 1.0, 0.9688, 1.0, 0.9688, 1.0, 1.0, 1.0, 0.375, 1.0, 0.4062, 1.0, 0.4062, 1.0, 0.375, 1.0, 0.1562, 1.0, 0.125, 1.0, 0.125, 1.0, 0.1562, 1.0, 0.9688, 1.0, 0.9375, 1.0, 0.9375, 1.0, 0.9688, 1.0, 0.4062, 1.0, 0.4375, 1.0, 0.4375, 1.0, 0.4062, 1.0, 0.125, 1.0, 0.09375, 1.0, 0.09375, 1.0, 0.125, 1.0, 0.9375, 1.0, 0.9062, 1.0, 0.9062, 1.0, 0.9375, 1.0, 0.4375, 1.0, 0.4688, 1.0, 0.4688, 1.0, 0.4375, 1.0, 0.09375, 1.0, 0.0625, 1.0, 0.0625, 1.0, 0.09375, 1.0, 0.9062, 1.0, 0.875, 1.0, 0.875, 1.0, 0.9062, 1.0, 0.4688, 1.0, 0.5, 1.0, 0.5, 1.0, 0.4688, 1.0, 0.0625, 1.0, 0.03125, 1.0, 0.03125, 1.0, 0.0625, 1.0, 0.875, 1.0, 0.8438, 1.0, 0.8438, 1.0, 0.875, 1.0, 0.5, 1.0, 0.5312, 1.0, 0.5312, 1.0, 0.5, 1.0, 0.03125, 1.0, 0.0, 1.0, 0.0, 1.0, 0.03125, 1.0, 0.8438, 1.0, 0.8125, 1.0, 0.8125, 1.0, 0.8438, 1.0, 0.5312, 1.0, 0.5625, 1.0, 0.5625, 1.0, 0.5312, 1.0, 0.8125, 1.0, 0.7812, 1.0, 0.7812, 1.0, 0.8125, 1.0, 0.5625, 1.0, 0.5938, 1.0, 0.5938, 1.0, 0.5625, 1.0, 0.7812, 1.0, 0.75, 1.0, 0.75, 1.0, 0.7812, 1.0, 0.5938, 1.0, 0.625, 1.0, 0.625, 1.0, 0.5938, 1.0, 0.75, 1.0, 0.7188, 1.0, 0.7188, 1.0, 0.75, 1.0, 0.625, 1.0, 0.6562, 1.0, 0.6562, 1.0, 0.625, 1.0, 0.7188, 1.0, 0.6875, 1.0, 0.6875, 1.0, 0.7188, 1.0, 0.6562, 1.0, 0.6875, 1.0, 0.6875, 1.0, 0.6562, 1.0, 0.6875, 1.0, 0.6562, 1.0, 0.6562, 1.0, 0.6875, 1.0, 0.6875, 1.0, 0.7188, 1.0, 0.7188, 1.0, 0.6875, 1.0, 0.6562, 1.0, 0.625, 1.0, 0.625, 1.0, 0.6562, 1.0, 0.7188, 1.0, 0.75, 1.0, 0.75, 1.0, 0.7188, 1.0, 0.625, 1.0, 0.5938, 1.0, 0.5938, 1.0, 0.625, 1.0, 0.75, 1.0, 0.7812, 1.0, 0.7812, 1.0, 0.75, 1.0, 0.5938, 1.0, 0.5625, 1.0, 0.5625, 1.0, 0.5938, 1.0, 0.7812, 1.0, 0.8125, 1.0, 0.8125, 1.0, 0.7812, 1.0, 0.5625, 1.0, 0.5312, 1.0, 0.5312, 1.0, 0.5625, 1.0, 0.8125, 1.0, 0.8438, 1.0, 0.8438, 1.0, 0.8125, 1.0, 0.0, 1.0, 0.03125, 1.0, 0.03125, 1.0, 0.0, 1.0, 0.5312, 1.0, 0.5, 1.0, 0.5, 1.0, 0.5312, 1.0, 0.8438, 1.0, 0.875, 1.0, 0.875, 1.0, 0.8438, 1.0, 0.03125, 1.0, 0.0625, 1.0, 0.0625, 1.0, 0.03125, 1.0, 0.5, 1.0, 0.4688, 1.0, 0.4688, 1.0, 0.5, 1.0, 0.875, 1.0, 0.9062, 1.0, 0.9062, 1.0, 0.875, 1.0, 0.0625, 1.0, 0.09375, 1.0, 0.09375, 1.0, 0.0625, 1.0, 0.4688, 1.0, 0.4375, 1.0, 0.4375, 1.0, 0.4688, 1.0, 0.9062, 1.0, 0.9375, 1.0, 0.9375, 1.0, 0.9062, 1.0, 0.09375, 1.0, 0.125, 1.0, 0.125, 1.0, 0.09375, 1.0, 0.4375, 1.0, 0.4062, 1.0, 0.4062, 1.0, 0.4375, 1.0, 0.9375, 1.0, 0.9688, 1.0, 0.9688, 1.0, 0.9375, 1.0, 0.125, 1.0, 0.1562, 1.0, 0.1562, 1.0, 0.125, 1.0, 0.4062, 1.0, 0.375, 1.0, 0.375, 1.0, 0.4062, 1.0, 0.9688, 1.0, 1.0, 1.0, 1.0, 1.0, 0.9688, 1.0, 0.1562, 1.0, 0.1875, 1.0, 0.1875, 1.0, 0.1562, 1.0, 0.375, 1.0, 0.3438, 1.0, 0.3438, 1.0, 0.375, 1.0, 0.1875, 1.0, 0.2188, 1.0, 0.2188, 1.0, 0.1875, 1.0, 0.3438, 1.0, 0.3125, 1.0, 0.3125, 1.0, 0.3438, 1.0, 0.2188, 1.0, 0.25, 1.0, 0.25, 1.0, 0.2188, 1.0, 0.3125, 1.0, 0.2812, 1.0, 0.2812, 1.0, 0.3125, 1.0, 0.25, 1.0, 0.2812, 1.0, 0.2812, 1.0, 0.25, 1.0, 0.2812, 1.0, 0.25, 1.0, 0.25, 1.0, 0.2812, 1.0, 0.1875, 1.0, 0.2188, 1.0, 0.2188, 1.0, 0.1875, 1.0, 0.5312, 1.0, 0.5, 1.0, 0.5, 1.0, 0.5312, 1.0, 0.2188, 1.0, 0.25, 1.0, 0.25, 1.0, 0.2188, 1.0, 0.5625, 1.0, 0.5312, 1.0, 0.5312, 1.0, 0.5625, 1.0, 0.25, 1.0, 0.2812, 1.0, 0.2812, 1.0, 0.25, 1.0, 0.5938, 1.0, 0.5625, 1.0, 0.5625, 1.0, 0.5938, 1.0, 0.2812, 1.0, 0.3125, 1.0, 0.3125, 1.0, 0.2812, 1.0, 0.625, 1.0, 0.5938, 1.0, 0.5938, 1.0, 0.625, 1.0, 0.3125, 1.0, 0.3438, 1.0, 0.3438, 1.0, 0.3125, 1.0, 0.6562, 1.0, 0.625, 1.0, 0.625, 1.0, 0.6562, 1.0, 0.3438, 1.0, 0.375, 1.0, 0.375, 1.0, 0.3438, 1.0, 0.6875, 1.0, 0.6562, 1.0, 0.6562, 1.0, 0.6875, 1.0, 0.375, 1.0, 0.4062, 1.0, 0.4062, 1.0, 0.375, 1.0, 0.7188, 1.0, 0.6875, 1.0, 0.6875, 1.0, 0.7188, 1.0, 0.4062, 1.0, 0.4375, 1.0, 0.4375, 1.0, 0.4062, 1.0, 0.75, 1.0, 0.7188, 1.0, 0.7188, 1.0, 0.75, 1.0, 0.4375, 1.0, 0.4688, 1.0, 0.4688, 1.0, 0.4375, 1.0, 0.7812, 1.0, 0.75, 1.0, 0.75, 1.0, 0.7812, 1.0, 0.4688, 1.0, 0.5, 1.0, 0.5, 1.0, 0.4688, 1.0, 0.8125, 1.0, 0.7812, 1.0, 0.7812, 1.0, 0.8125, 1.0, 0.5, 1.0, 0.5312, 1.0, 0.5312, 1.0, 0.5, 1.0, 0.8438, 1.0, 0.8125, 1.0, 0.8125, 1.0, 0.8438, 1.0, 0.03125, 1.0, 0.0, 1.0, 0.0, 1.0, 0.03125, 1.0, 0.5312, 1.0, 0.5625, 1.0, 0.5625, 1.0, 0.5312, 1.0, 0.875, 1.0, 0.8438, 1.0, 0.8438, 1.0, 0.875, 1.0, 0.0625, 1.0, 0.03125, 1.0, 0.03125, 1.0, 0.0625, 1.0, 0.5625, 1.0, 0.5938, 1.0, 0.5938, 1.0, 0.5625, 1.0, 0.9062, 1.0, 0.875, 1.0, 0.875, 1.0, 0.9062, 1.0, 0.09375, 1.0, 0.0625, 1.0, 0.0625, 1.0, 0.09375, 1.0, 0.5938, 1.0, 0.625, 1.0, 0.625, 1.0, 0.5938, 1.0, 0.9375, 1.0, 0.9062, 1.0, 0.9062, 1.0, 0.9375, 1.0, 0.125, 1.0, 0.09375, 1.0, 0.09375, 1.0, 0.125, 1.0, 0.625, 1.0, 0.6562, 1.0, 0.6562, 1.0, 0.625, 1.0, 0.9688, 1.0, 0.9375, 1.0, 0.9375, 1.0, 0.9688, 1.0, 0.1562, 1.0, 0.125, 1.0, 0.125, 1.0, 0.1562, 1.0, 0.6562, 1.0, 0.6875, 1.0, 0.6875, 1.0, 0.6562, 1.0, 1.0, 1.0, 0.9688, 1.0, 0.9688, 1.0, 1.0, 1.0, 0.1875, 1.0, 0.1562, 1.0, 0.1562, 1.0, 0.1875, 1.0, 0.6875, 1.0, 0.7188, 1.0, 0.7188, 1.0, 0.6875, 1.0, 0.2188, 1.0, 0.1875, 1.0, 0.1875, 1.0, 0.2188, 1.0, 0.7188, 1.0, 0.75, 1.0, 0.75, 1.0, 0.7188, 1.0, 0.25, 1.0, 0.2188, 1.0, 0.2188, 1.0, 0.25, 1.0, 0.75, 1.0, 0.7812, 1.0, 0.7812, 1.0, 0.75, 1.0, 0.2812, 1.0, 0.25, 1.0, 0.25, 1.0, 0.2812, 1.0, 0.7812, 1.0, 0.8125, 1.0, 0.8125, 1.0, 0.7812, 1.0, 0.3125, 1.0, 0.2812, 1.0, 0.2812, 1.0, 0.3125, 1.0, 0.8125, 1.0, 0.8438, 1.0, 0.8438, 1.0, 0.8125, 1.0, 0.0, 1.0, 0.03125, 1.0, 0.03125, 1.0, 0.0, 1.0, 0.3438, 1.0, 0.3125, 1.0, 0.3125, 1.0, 0.3438, 1.0, 0.8438, 1.0, 0.875, 1.0, 0.875, 1.0, 0.8438, 1.0, 0.03125, 1.0, 0.0625, 1.0, 0.0625, 1.0, 0.03125, 1.0, 0.375, 1.0, 0.3438, 1.0, 0.3438, 1.0, 0.375, 1.0, 0.875, 1.0, 0.9062, 1.0, 0.9062, 1.0, 0.875, 1.0, 0.0625, 1.0, 0.09375, 1.0, 0.09375, 1.0, 0.0625, 1.0, 0.4062, 1.0, 0.375, 1.0, 0.375, 1.0, 0.4062, 1.0, 0.9062, 1.0, 0.9375, 1.0, 0.9375, 1.0, 0.9062, 1.0, 0.09375, 1.0, 0.125, 1.0, 0.125, 1.0, 0.09375, 1.0, 0.4375, 1.0, 0.4062, 1.0, 0.4062, 1.0, 0.4375, 1.0, 0.9375, 1.0, 0.9688, 1.0, 0.9688, 1.0, 0.9375, 1.0, 0.125, 1.0, 0.1562, 1.0, 0.1562, 1.0, 0.125, 1.0, 0.4688, 1.0, 0.4375, 1.0, 0.4375, 1.0, 0.4688, 1.0, 0.9688, 1.0, 1.0, 1.0, 1.0, 1.0, 0.9688, 1.0, 0.1562, 1.0, 0.1875, 1.0, 0.1875, 1.0, 0.1562, 1.0, 0.5, 1.0, 0.4688, 1.0, 0.4688, 1.0, 0.5, 1.0, 0.09375, 1.0, 0.125, 1.0, 0.125, 1.0, 0.09375, 1.0, 0.0625, 1.0, 0.03125, 1.0, 0.03125, 1.0, 0.0625, 1.0, 0.875, 1.0, 0.8438, 1.0, 0.8438, 1.0, 0.875, 1.0, 0.9375, 1.0, 0.9688, 1.0, 0.9688, 1.0, 0.9375, 1.0, 0.125, 1.0, 0.1562, 1.0, 0.1562, 1.0, 0.125, 1.0, 0.03125, 1.0, 0.0, 1.0, 0.0, 1.0, 0.03125, 1.0, 0.8438, 1.0, 0.8125, 1.0, 0.8125, 1.0, 0.8438, 1.0, 0.9688, 1.0, 1.0, 1.0, 1.0, 1.0, 0.9688, 1.0, 0.1562, 1.0, 0.1875, 1.0, 0.1875, 1.0, 0.1562, 1.0, 0.8125, 1.0, 0.7812, 1.0, 0.7812, 1.0, 0.8125, 1.0, 0.1875, 1.0, 0.2188, 1.0, 0.2188, 1.0, 0.1875, 1.0, 0.7812, 1.0, 0.75, 1.0, 0.75, 1.0, 0.7812, 1.0, 0.2188, 1.0, 0.25, 1.0, 0.25, 1.0, 0.2188, 1.0, 0.75, 1.0, 0.7188, 1.0, 0.7188, 1.0, 0.75, 1.0, 0.25, 1.0, 0.2812, 1.0, 0.2812, 1.0, 0.25, 1.0, 0.7188, 1.0, 0.6875, 1.0, 0.6875, 1.0, 0.7188, 1.0, 0.2812, 1.0, 0.3125, 1.0, 0.3125, 1.0, 0.2812, 1.0, 0.6875, 1.0, 0.6562, 1.0, 0.6562, 1.0, 0.6875, 1.0, 0.3125, 1.0, 0.3438, 1.0, 0.3438, 1.0, 0.3125, 1.0, 0.6562, 1.0, 0.625, 1.0, 0.625, 1.0, 0.6562, 1.0, 0.3438, 1.0, 0.375, 1.0, 0.375, 1.0, 0.3438, 1.0, 0.625, 1.0, 0.5938, 1.0, 0.5938, 1.0, 0.625, 1.0, 0.375, 1.0, 0.4062, 1.0, 0.4062, 1.0, 0.375, 1.0, 0.5938, 1.0, 0.5625, 1.0, 0.5625, 1.0, 0.5938, 1.0, 0.4062, 1.0, 0.4375, 1.0, 0.4375, 1.0, 0.4062, 1.0, 0.5625, 1.0, 0.5312, 1.0, 0.5312, 1.0, 0.5625, 1.0, 0.4375, 1.0, 0.4688, 1.0, 0.4688, 1.0, 0.4375, 1.0, 0.5312, 1.0, 0.5, 1.0, 0.5, 1.0, 0.5312, 1.0, 0.4688, 1.0, 0.5, 1.0, 0.5, 1.0, 0.4688, 1.0, 0.5, 1.0, 0.4688, 1.0, 0.4688, 1.0, 0.5, 1.0, 0.5, 1.0, 0.5312, 1.0, 0.5312, 1.0, 0.5, 1.0, 0.4688, 1.0, 0.4375, 1.0, 0.4375, 1.0, 0.4688, 1.0, 0.5312, 1.0, 0.5625, 1.0, 0.5625, 1.0, 0.5312, 1.0, 0.4375, 1.0, 0.4062, 1.0, 0.4062, 1.0, 0.4375, 1.0, 0.5625, 1.0, 0.5938, 1.0, 0.5938, 1.0, 0.5625, 1.0, 0.4062, 1.0, 0.375, 1.0, 0.375, 1.0, 0.4062, 1.0, 0.5938, 1.0, 0.625, 1.0, 0.625, 1.0, 0.5938, 1.0, 0.375, 1.0, 0.3438, 1.0, 0.3438, 1.0, 0.375, 1.0, 0.625, 1.0, 0.6562, 1.0, 0.6562, 1.0, 0.625, 1.0, 0.3438, 1.0, 0.3125, 1.0, 0.3125, 1.0, 0.3438, 1.0, 0.6562, 1.0, 0.6875, 1.0, 0.6875, 1.0, 0.6562, 1.0, 0.3125, 1.0, 0.2812, 1.0, 0.2812, 1.0, 0.3125, 1.0, 0.6875, 1.0, 0.7188, 1.0, 0.7188, 1.0, 0.6875, 1.0, 0.2812, 1.0, 0.25, 1.0, 0.25, 1.0, 0.2812, 1.0, 0.7188, 1.0, 0.75, 1.0, 0.75, 1.0, 0.7188, 1.0, 0.25, 1.0, 0.2188, 1.0, 0.2188, 1.0, 0.25, 1.0, 0.75, 1.0, 0.7812, 1.0, 0.7812, 1.0, 0.75, 1.0, 0.2188, 1.0, 0.1875, 1.0, 0.1875, 1.0, 0.2188, 1.0, 0.7812, 1.0, 0.8125, 1.0, 0.8125, 1.0, 0.7812, 1.0, 0.1875, 1.0, 0.1562, 1.0, 0.1562, 1.0, 0.1875, 1.0, 0.8125, 1.0, 0.8438, 1.0, 0.8438, 1.0, 0.8125, 1.0, 1.0, 1.0, 0.9688, 1.0, 0.9688, 1.0, 1.0, 1.0, 0.0, 1.0, 0.03125, 1.0, 0.03125, 1.0, 0.0, 1.0, 0.1562, 1.0, 0.125, 1.0, 0.125, 1.0, 0.1562, 1.0, 0.8438, 1.0, 0.875, 1.0, 0.875, 1.0, 0.8438, 1.0, 0.9688, 1.0, 0.9375, 1.0, 0.9375, 1.0, 0.9688, 1.0, 0.03125, 1.0, 0.0625, 1.0, 0.0625, 1.0, 0.03125, 1.0, 0.125, 1.0, 0.09375, 1.0, 0.09375, 1.0, 0.125, 1.0, 0.9375, 1.0, 0.9062, 1.0, 0.9062, 1.0, 0.9375, 1.0, 0.875, 1.0, 0.9062, 1.0, 0.9062, 1.0, 0.875, 1.0, 0.0625, 1.0, 0.09375, 1.0, 0.09375, 1.0, 0.0625, 1.0, 0.09375, 1.0, 0.0625, 1.0, 0.0625, 1.0, 0.09375, 1.0, 0.9062, 1.0, 0.875, 1.0, 0.875, 1.0, 0.9062, 1.0, 0.9062, 1.0, 0.9375, 1.0, 0.9375, 1.0, 0.9062, 1.0, 0.0, 1.0, 0.03125, 1.0, 0.03125, 1.0, 0.0, 1.0, 0.6875, 1.0, 0.6562, 1.0, 0.6562, 1.0, 0.6875, 1.0, 0.8438, 1.0, 0.875, 1.0, 0.875, 1.0, 0.8438, 1.0, 0.03125, 1.0, 0.0625, 1.0, 0.0625, 1.0, 0.03125, 1.0, 0.7188, 1.0, 0.6875, 1.0, 0.6875, 1.0, 0.7188, 1.0, 0.875, 1.0, 0.9062, 1.0, 0.9062, 1.0, 0.875, 1.0, 0.0625, 1.0, 0.09375, 1.0, 0.09375, 1.0, 0.0625, 1.0, 0.75, 1.0, 0.7188, 1.0, 0.7188, 1.0, 0.75, 1.0, 0.9062, 1.0, 0.9375, 1.0, 0.9375, 1.0, 0.9062, 1.0, 0.09375, 1.0, 0.125, 1.0, 0.125, 1.0, 0.09375, 1.0, 0.7812, 1.0, 0.75, 1.0, 0.75, 1.0, 0.7812, 1.0, 0.9375, 1.0, 0.9688, 1.0, 0.9688, 1.0, 0.9375, 1.0, 0.125, 1.0, 0.1562, 1.0, 0.1562, 1.0, 0.125, 1.0, 0.8125, 1.0, 0.7812, 1.0, 0.7812, 1.0, 0.8125, 1.0, 0.9688, 1.0, 1.0, 1.0, 1.0, 1.0, 0.9688, 1.0, 0.1562, 1.0, 0.1875, 1.0, 0.1875, 1.0, 0.1562, 1.0, 0.8438, 1.0, 0.8125, 1.0, 0.8125, 1.0, 0.8438, 1.0, 0.03125, 1.0, 0.0, 1.0, 0.0, 1.0, 0.03125, 1.0, 0.1875, 1.0, 0.2188, 1.0, 0.2188, 1.0, 0.1875, 1.0, 0.875, 1.0, 0.8438, 1.0, 0.8438, 1.0, 0.875, 1.0, 0.0625, 1.0, 0.03125, 1.0, 0.03125, 1.0, 0.0625, 1.0, 0.2188, 1.0, 0.25, 1.0, 0.25, 1.0, 0.2188, 1.0, 0.9062, 1.0, 0.875, 1.0, 0.875, 1.0, 0.9062, 1.0, 0.09375, 1.0, 0.0625, 1.0, 0.0625, 1.0, 0.09375, 1.0, 0.25, 1.0, 0.2812, 1.0, 0.2812, 1.0, 0.25, 1.0, 0.9375, 1.0, 0.9062, 1.0, 0.9062, 1.0, 0.9375, 1.0, 0.125, 1.0, 0.09375, 1.0, 0.09375, 1.0, 0.125, 1.0, 0.2812, 1.0, 0.3125, 1.0, 0.3125, 1.0, 0.2812, 1.0, 0.9688, 1.0, 0.9375, 1.0, 0.9375, 1.0, 0.9688, 1.0, 0.1562, 1.0, 0.125, 1.0, 0.125, 1.0, 0.1562, 1.0, 0.3125, 1.0, 0.3438, 1.0, 0.3438, 1.0, 0.3125, 1.0, 1.0, 1.0, 0.9688, 1.0, 0.9688, 1.0, 1.0, 1.0, 0.1875, 1.0, 0.1562, 1.0, 0.1562, 1.0, 0.1875, 1.0, 0.3438, 1.0, 0.375, 1.0, 0.375, 1.0, 0.3438, 1.0, 0.2188, 1.0, 0.1875, 1.0, 0.1875, 1.0, 0.2188, 1.0, 0.375, 1.0, 0.4062, 1.0, 0.4062, 1.0, 0.375, 1.0, 0.25, 1.0, 0.2188, 1.0, 0.2188, 1.0, 0.25, 1.0, 0.4062, 1.0, 0.4375, 1.0, 0.4375, 1.0, 0.4062, 1.0, 0.2812, 1.0, 0.25, 1.0, 0.25, 1.0, 0.2812, 1.0, 0.4375, 1.0, 0.4688, 1.0, 0.4688, 1.0, 0.4375, 1.0, 0.3125, 1.0, 0.2812, 1.0, 0.2812, 1.0, 0.3125, 1.0, 0.4688, 1.0, 0.5, 1.0, 0.5, 1.0, 0.4688, 1.0, 0.3438, 1.0, 0.3125, 1.0, 0.3125, 1.0, 0.3438, 1.0, 0.5, 1.0, 0.5312, 1.0, 0.5312, 1.0, 0.5, 1.0, 0.375, 1.0, 0.3438, 1.0, 0.3438, 1.0, 0.375, 1.0, 0.5312, 1.0, 0.5625, 1.0, 0.5625, 1.0, 0.5312, 1.0, 0.4062, 1.0, 0.375, 1.0, 0.375, 1.0, 0.4062, 1.0, 0.5625, 1.0, 0.5938, 1.0, 0.5938, 1.0, 0.5625, 1.0, 0.4375, 1.0, 0.4062, 1.0, 0.4062, 1.0, 0.4375, 1.0, 0.5938, 1.0, 0.625, 1.0, 0.625, 1.0, 0.5938, 1.0, 0.4688, 1.0, 0.4375, 1.0, 0.4375, 1.0, 0.4688, 1.0, 0.625, 1.0, 0.6562, 1.0, 0.6562, 1.0, 0.625, 1.0, 0.5, 1.0, 0.4688, 1.0, 0.4688, 1.0, 0.5, 1.0, 0.6562, 1.0, 0.6875, 1.0, 0.6875, 1.0, 0.6562, 1.0, 0.5312, 1.0, 0.5, 1.0, 0.5, 1.0, 0.5312, 1.0, 0.6875, 1.0, 0.7188, 1.0, 0.7188, 1.0, 0.6875, 1.0, 0.5625, 1.0, 0.5312, 1.0, 0.5312, 1.0, 0.5625, 1.0, 0.7188, 1.0, 0.75, 1.0, 0.75, 1.0, 0.7188, 1.0, 0.5938, 1.0, 0.5625, 1.0, 0.5625, 1.0, 0.5938, 1.0, 0.75, 1.0, 0.7812, 1.0, 0.7812, 1.0, 0.75, 1.0, 0.625, 1.0, 0.5938, 1.0, 0.5938, 1.0, 0.625, 1.0, 0.7812, 1.0, 0.8125, 1.0, 0.8125, 1.0, 0.7812, 1.0, 0.6562, 1.0, 0.625, 1.0, 0.625, 1.0, 0.6562, 1.0, 0.8125, 1.0, 0.8438, 1.0, 0.8438, 1.0, 0.8125, 1.0, 0.25, 1.0, 0.2188, 1.0, 0.2188, 1.0, 0.25, 1.0, 0.75, 1.0, 0.7812, 1.0, 0.7812, 1.0, 0.75, 1.0, 0.2188, 1.0, 0.1875, 1.0, 0.1875, 1.0, 0.2188, 1.0, 0.7812, 1.0, 0.8125, 1.0, 0.8125, 1.0, 0.7812, 1.0, 0.1875, 1.0, 0.1562, 1.0, 0.1562, 1.0, 0.1875, 1.0, 0.8125, 1.0, 0.8438, 1.0, 0.8438, 1.0, 0.8125, 1.0, 1.0, 1.0, 0.9688, 1.0, 0.9688, 1.0, 1.0, 1.0, 0.0, 1.0, 0.03125, 1.0, 0.03125, 1.0, 0.0, 1.0, 0.1562, 1.0, 0.125, 1.0, 0.125, 1.0, 0.1562, 1.0, 0.8438, 1.0, 0.875, 1.0, 0.875, 1.0, 0.8438, 1.0, 0.9688, 1.0, 0.9375, 1.0, 0.9375, 1.0, 0.9688, 1.0, 0.03125, 1.0, 0.0625, 1.0, 0.0625, 1.0, 0.03125, 1.0, 0.125, 1.0, 0.09375, 1.0, 0.09375, 1.0, 0.125, 1.0, 0.875, 1.0, 0.9062, 1.0, 0.9062, 1.0, 0.875, 1.0, 0.9375, 1.0, 0.9062, 1.0, 0.9062, 1.0, 0.9375, 1.0, 0.0625, 1.0, 0.09375, 1.0, 0.09375, 1.0, 0.0625, 1.0, 0.09375, 1.0, 0.0625, 1.0, 0.0625, 1.0, 0.09375, 1.0, 0.9062, 1.0, 0.875, 1.0, 0.875, 1.0, 0.9062, 1.0, 0.9062, 1.0, 0.9375, 1.0, 0.9375, 1.0, 0.9062, 1.0, 0.09375, 1.0, 0.125, 1.0, 0.125, 1.0, 0.09375, 1.0, 0.0625, 1.0, 0.03125, 1.0, 0.03125, 1.0, 0.0625, 1.0, 0.875, 1.0, 0.8438, 1.0, 0.8438, 1.0, 0.875, 1.0, 0.9375, 1.0, 0.9688, 1.0, 0.9688, 1.0, 0.9375, 1.0, 0.125, 1.0, 0.1562, 1.0, 0.1562, 1.0, 0.125, 1.0, 0.03125, 1.0, 0.0, 1.0, 0.0, 1.0, 0.03125, 1.0, 0.8438, 1.0, 0.8125, 1.0, 0.8125, 1.0, 0.8438, 1.0, 0.9688, 1.0, 1.0, 1.0, 1.0, 1.0, 0.9688, 1.0, 0.1562, 1.0, 0.1875, 1.0, 0.1875, 1.0, 0.1562, 1.0, 0.8125, 1.0, 0.7812, 1.0, 0.7812, 1.0, 0.8125, 1.0, 0.1875, 1.0, 0.2188, 1.0, 0.2188, 1.0, 0.1875, 1.0, 0.7812, 1.0, 0.75, 1.0, 0.75, 1.0, 0.7812, 1.0, 0.2188, 1.0, 0.25, 1.0, 0.25, 1.0, 0.2188, 1.0, 0.75, 1.0, 0.7188, 1.0, 0.7188, 1.0, 0.75, 1.0, 0.25, 1.0, 0.2812, 1.0, 0.2812, 1.0, 0.25, 1.0, 0.7188, 1.0, 0.6875, 1.0, 0.6875, 1.0, 0.7188, 1.0, 0.2812, 1.0, 0.3125, 1.0, 0.3125, 1.0, 0.2812, 1.0, 0.6875, 1.0, 0.6562, 1.0, 0.6562, 1.0, 0.6875, 1.0, 0.3125, 1.0, 0.3438, 1.0, 0.3438, 1.0, 0.3125, 1.0, 0.6562, 1.0, 0.625, 1.0, 0.625, 1.0, 0.6562, 1.0, 0.3438, 1.0, 0.375, 1.0, 0.375, 1.0, 0.3438, 1.0, 0.625, 1.0, 0.5938, 1.0, 0.5938, 1.0, 0.625, 1.0, 0.375, 1.0, 0.4062, 1.0, 0.4062, 1.0, 0.375, 1.0, 0.5938, 1.0, 0.5625, 1.0, 0.5625, 1.0, 0.5938, 1.0, 0.4062, 1.0, 0.4375, 1.0, 0.4375, 1.0, 0.4062, 1.0, 0.5625, 1.0, 0.5312, 1.0, 0.5312, 1.0, 0.5625, 1.0, 0.4375, 1.0, 0.4688, 1.0, 0.4688, 1.0, 0.4375, 1.0, 0.5312, 1.0, 0.5, 1.0, 0.5, 1.0, 0.5312, 1.0, 0.4688, 1.0, 0.5, 1.0, 0.5, 1.0, 0.4688, 1.0, 0.5, 1.0, 0.4688, 1.0, 0.4688, 1.0, 0.5, 1.0, 0.5, 1.0, 0.5312, 1.0, 0.5312, 1.0, 0.5, 1.0, 0.4688, 1.0, 0.4375, 1.0, 0.4375, 1.0, 0.4688, 1.0, 0.5312, 1.0, 0.5625, 1.0, 0.5625, 1.0, 0.5312, 1.0, 0.4375, 1.0, 0.4062, 1.0, 0.4062, 1.0, 0.4375, 1.0, 0.5625, 1.0, 0.5938, 1.0, 0.5938, 1.0, 0.5625, 1.0, 0.4062, 1.0, 0.375, 1.0, 0.375, 1.0, 0.4062, 1.0, 0.5938, 1.0, 0.625, 1.0, 0.625, 1.0, 0.5938, 1.0, 0.375, 1.0, 0.3438, 1.0, 0.3438, 1.0, 0.375, 1.0, 0.625, 1.0, 0.6562, 1.0, 0.6562, 1.0, 0.625, 1.0, 0.3438, 1.0, 0.3125, 1.0, 0.3125, 1.0, 0.3438, 1.0, 0.6562, 1.0, 0.6875, 1.0, 0.6875, 1.0, 0.6562, 1.0, 0.3125, 1.0, 0.2812, 1.0, 0.2812, 1.0, 0.3125, 1.0, 0.6875, 1.0, 0.7188, 1.0, 0.7188, 1.0, 0.6875, 1.0, 0.2812, 1.0, 0.25, 1.0, 0.25, 1.0, 0.2812, 1.0, 0.7188, 1.0, 0.75, 1.0, 0.75, 1.0, 0.7188, 1.0, 0.5312, 1.0, 0.5312, 1.0, 0.5625, 1.0, 0.5625, 1.0, 0.25, 1.0, 0.25, 1.0, 0.2812, 1.0, 0.2812, 1.0, 0.9375, 1.0, 0.9375, 1.0, 0.9688, 1.0, 0.9688, 1.0, 0.6562, 1.0, 0.6562, 1.0, 0.6875, 1.0, 0.6875, 1.0, 0.375, 1.0, 0.375, 1.0, 0.4062, 1.0, 0.4062, 1.0, 0.09375, 1.0, 0.09375, 1.0, 0.125, 1.0, 0.125, 1.0, 0.7812, 1.0, 0.7812, 1.0, 0.8125, 1.0, 0.8125, 1.0, 0.5, 1.0, 0.5, 1.0, 0.5312, 1.0, 0.5312, 1.0, 0.2188, 1.0, 0.2188, 1.0, 0.25, 1.0, 0.25, 1.0, 0.9062, 1.0, 0.9062, 1.0, 0.9375, 1.0, 0.9375, 1.0, 0.625, 1.0, 0.625, 1.0, 0.6562, 1.0, 0.6562, 1.0, 0.3438, 1.0, 0.3438, 1.0, 0.375, 1.0, 0.375, 1.0, 0.0625, 1.0, 0.0625, 1.0, 0.09375, 1.0, 0.09375, 1.0, 0.75, 1.0, 0.75, 1.0, 0.7812, 1.0, 0.7812, 1.0, 0.4688, 1.0, 0.4688, 1.0, 0.5, 1.0, 0.5, 1.0, 0.1875, 1.0, 0.1875, 1.0, 0.2188, 1.0, 0.2188, 1.0, 0.875, 1.0, 0.875, 1.0, 0.9062, 1.0, 0.9062, 1.0, 0.5938, 1.0, 0.5938, 1.0, 0.625, 1.0, 0.625, 1.0, 0.3125, 1.0, 0.3125, 1.0, 0.3438, 1.0, 0.3438, 1.0, 0.03125, 1.0, 0.03125, 1.0, 0.0625, 1.0, 0.0625, 1.0, 0.7188, 1.0, 0.7188, 1.0, 0.75, 1.0, 0.75, 1.0, 0.4375, 1.0, 0.4375, 1.0, 0.4688, 1.0, 0.4688, 1.0, 0.1562, 1.0, 0.1562, 1.0, 0.1875, 1.0, 0.1875, 1.0, 0.8438, 1.0, 0.8438, 1.0, 0.875, 1.0, 0.875, 1.0, 0.5625, 1.0, 0.5625, 1.0, 0.5938, 1.0, 0.5938, 1.0, 0.2812, 1.0, 0.2812, 1.0, 0.3125, 1.0, 0.3125, 1.0, 0.9688, 1.0, 0.9688, 1.0, 1.0, 1.0, 1.0, 1.0, 0.0, 1.0, 0.0, 1.0, 0.03125, 1.0, 0.03125, 1.0, 0.6875, 1.0, 0.6875, 1.0, 0.7188, 1.0, 0.7188, 1.0, 0.4062, 1.0, 0.4062, 1.0, 0.4375, 1.0, 0.4375, 1.0, 0.125, 1.0, 0.125, 1.0, 0.1562, 1.0, 0.1562, 1.0, 0.8125, 1.0, 0.8438, 1.0, 0.8438, 1.0, 0.8125, 1.0, 0.5312, 1.0, 0.5625, 1.0, 0.5625, 1.0, 0.5312, 1.0, 0.25, 1.0, 0.2812, 1.0, 0.2812, 1.0, 0.25, 1.0, 0.9375, 1.0, 0.9688, 1.0, 0.9688, 1.0, 0.9375, 1.0, 0.6562, 1.0, 0.6875, 1.0, 0.6875, 1.0, 0.6562, 1.0, 0.375, 1.0, 0.4062, 1.0, 0.4062, 1.0, 0.375, 1.0, 0.09375, 1.0, 0.125, 1.0, 0.125, 1.0, 0.09375, 1.0, 0.7812, 1.0, 0.8125, 1.0, 0.8125, 1.0, 0.7812, 1.0, 0.5, 1.0, 0.5312, 1.0, 0.5312, 1.0, 0.5, 1.0, 0.2188, 1.0, 0.25, 1.0, 0.25, 1.0, 0.2188, 1.0, 0.9062, 1.0, 0.9375, 1.0, 0.9375, 1.0, 0.9062, 1.0, 0.625, 1.0, 0.6562, 1.0, 0.6562, 1.0, 0.625, 1.0, 0.3438, 1.0, 0.375, 1.0, 0.375, 1.0, 0.3438, 1.0, 0.0625, 1.0, 0.09375, 1.0, 0.09375, 1.0, 0.0625, 1.0, 0.75, 1.0, 0.7812, 1.0, 0.7812, 1.0, 0.75, 1.0, 0.4688, 1.0, 0.5, 1.0, 0.5, 1.0, 0.4688, 1.0, 0.1875, 1.0, 0.2188, 1.0, 0.2188, 1.0, 0.1875, 1.0, 0.875, 1.0, 0.9062, 1.0, 0.9062, 1.0, 0.875, 1.0, 0.5938, 1.0, 0.625, 1.0, 0.625, 1.0, 0.5938, 1.0, 0.3125, 1.0, 0.3438, 1.0, 0.3438, 1.0, 0.3125, 1.0, 0.03125, 1.0, 0.0625, 1.0, 0.0625, 1.0, 0.03125, 1.0, 0.7188, 1.0, 0.75, 1.0, 0.75, 1.0, 0.7188, 1.0, 0.4375, 1.0, 0.4688, 1.0, 0.4688, 1.0, 0.4375, 1.0, 0.1562, 1.0, 0.1875, 1.0, 0.1875, 1.0, 0.1562, 1.0, 0.8438, 1.0, 0.875, 1.0, 0.875, 1.0, 0.8438, 1.0, 0.5625, 1.0, 0.5938, 1.0, 0.5938, 1.0, 0.5625, 1.0, 0.2812, 1.0, 0.3125, 1.0, 0.3125, 1.0, 0.2812, 1.0, 0.9688, 1.0, 1.0, 1.0, 1.0, 1.0, 0.9688, 1.0, 0.0, 1.0, 0.03125, 1.0, 0.03125, 1.0, 0.0, 1.0, 0.6875, 1.0, 0.7188, 1.0, 0.7188, 1.0, 0.6875, 1.0, 0.4062, 1.0, 0.4375, 1.0, 0.4375, 1.0, 0.4062, 1.0, 0.125, 1.0, 0.1562, 1.0, 0.1562, 1.0, 0.125, 1.0])
me_cylinder.update()

# ---- objects
ob_cylinder = bpy.data.objects.new('Cylinder', me_cylinder)

# ---- transforms, parenting, visibility, modifiers, constraints
ob_cylinder.location = (0.9534, 0.006111, -0.1899)
ob_cylinder.scale = (0.3051, 0.3051, 0.3051)

# ---- collection membership
col_collection.objects.link(ob_cylinder)

# ---- scene / render settings (as saved in the file)
scene.frame_start = 1; scene.frame_end = 250; scene.frame_set(1)
scene.render.engine = 'BLENDER_EEVEE_NEXT'
scene.cycles.sampling_pattern = 'TABULATED_SOBOL'
scene.cycles.use_light_tree = False
scene.view_settings.view_transform = 'Filmic'
bpy.context.view_layer.update()

# ---- added for rendering (the .blend has no active camera and no usable light): camera, sun
cam_auto = bpy.data.cameras.new('AutoCamera')
cam_auto.lens = 50.0
cam_auto.sensor_width = 36.0
cam_auto.clip_end = 1000.0
ob_auto_camera = bpy.data.objects.new('AutoCamera', cam_auto)
scene.collection.objects.link(ob_auto_camera)
ob_auto_camera.location = (1.44399, -1.82487, 1.19333)
ob_auto_camera.rotation_euler = (1.09748, -7.21219e-08, 0.694738)
scene.camera = ob_auto_camera
light_auto_sun = bpy.data.lights.new('AutoSun', 'SUN')
light_auto_sun.energy = 3.0
light_auto_sun.angle = 0.0523599
ob_auto_sun = bpy.data.objects.new('AutoSun', light_auto_sun)
scene.collection.objects.link(ob_auto_sun)
ob_auto_sun.rotation_euler = (0.872665, 0.174533, 0.523599)
bpy.context.view_layer.update()
